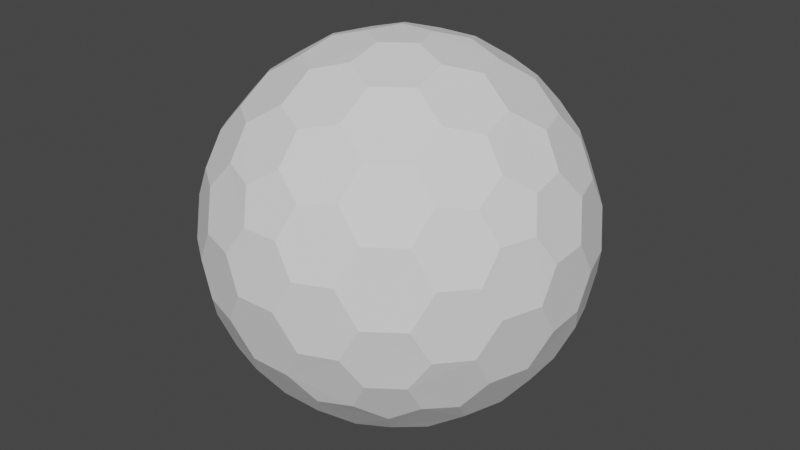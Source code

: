 # Source: Planet.blend  (saved by Blender 2.92.15; exported with 4.5.12 LTS)
import bpy
from mathutils import Matrix  # noqa: F401  (used for matrix-valued properties, if any)

bpy.ops.wm.read_factory_settings(use_empty=True)
scene = bpy.context.scene
scene.name = 'Scene'

# ---- collections
col_collection = bpy.data.collections.new('Collection'); scene.collection.children.link(col_collection)

# ---- world
world_world = bpy.data.worlds.new('World'); scene.world = world_world
world_world.use_nodes = True; world_world.node_tree.nodes.clear()
_N = world_world.node_tree.nodes; _L = world_world.node_tree.links
n0 = _N.new('ShaderNodeOutputWorld'); n0.name = 'World Output'; n0.location = (300, 300)
n1 = _N.new('ShaderNodeBackground'); n1.name = 'Background'; n1.location = (10, 300)
n1.inputs[0].default_value = (0.05088, 0.05088, 0.05088, 1.0)
_L.new(n1.outputs[0], n0.inputs[0])
n0.is_active_output = True
world_world.color = (0.05088, 0.05088, 0.05088)
world_world.use_sun_shadow = False
world_world.sun_shadow_jitter_overblur = 0.0

# ---- meshes
me_gd_mesh = bpy.data.meshes.new('GD_mesh')
me_gd_mesh.from_pydata([(-2.976e-17, -0.162, 0.9868), (0.1541, -0.05007, 0.9868), (0.09524, 0.1311, 0.9868), (-0.09524, 0.1311, 0.9868), (-0.1541, -0.05007, 0.9868)], [], [(1, 0, 4, 3, 2)])
me_gd_mesh.use_remesh_fix_poles = True
me_gd_mesh.use_remesh_preserve_attributes = False
me_gd_mesh.use_mirror_vertex_groups = False
me_gd_mesh.update()
me_gd_mesh_001 = bpy.data.meshes.new('GD_mesh.001')
me_gd_mesh_001.from_pydata([(-6.306e-17, -0.3433, 0.9392), (0.1742, -0.423, 0.8892), (-0.1742, -0.423, 0.8892), (-0.1742, -0.6062, 0.776), (-1.261e-16, -0.6866, 0.7271), (0.1742, -0.6062, 0.776)], [], [(0, 1, 5, 4, 3, 2)])
me_gd_mesh_001.use_remesh_fix_poles = True
me_gd_mesh_001.use_remesh_preserve_attributes = False
me_gd_mesh_001.use_mirror_vertex_groups = False
me_gd_mesh_001.update()
me_gd_mesh_002 = bpy.data.meshes.new('GD_mesh.002')
me_gd_mesh_002.from_pydata([(-1.488e-16, -0.8101, 0.5862), (0.1541, -0.8602, 0.4861), (-0.1541, -0.8602, 0.4861), (-0.09524, -0.9412, 0.3241), (0.09524, -0.9412, 0.3241)], [], [(0, 1, 4, 3, 2)])
me_gd_mesh_002.use_remesh_fix_poles = True
me_gd_mesh_002.use_remesh_preserve_attributes = False
me_gd_mesh_002.use_mirror_vertex_groups = False
me_gd_mesh_002.update()
me_gd_mesh_003 = bpy.data.meshes.new('GD_mesh.003')
me_gd_mesh_003.from_pydata([(0.3265, -0.1061, 0.9392), (0.3484, -0.2964, 0.8892), (0.4561, 0.03499, 0.8892), (0.6304, -0.02162, 0.776), (0.653, -0.2122, 0.7271), (0.5227, -0.353, 0.776)], [], [(1, 0, 2, 3, 4, 5)])
me_gd_mesh_003.use_remesh_fix_poles = True
me_gd_mesh_003.use_remesh_preserve_attributes = False
me_gd_mesh_003.use_mirror_vertex_groups = False
me_gd_mesh_003.update()
me_gd_mesh_004 = bpy.data.meshes.new('GD_mesh.004')
me_gd_mesh_004.from_pydata([(0.7705, -0.2503, 0.5862), (0.8657, -0.1193, 0.4861), (0.7705, -0.4124, 0.4861), (0.8657, -0.3814, 0.3241), (0.9246, -0.2003, 0.3241)], [], [(2, 0, 1, 4, 3)])
me_gd_mesh_004.use_remesh_fix_poles = True
me_gd_mesh_004.use_remesh_preserve_attributes = False
me_gd_mesh_004.use_mirror_vertex_groups = False
me_gd_mesh_004.update()
me_gd_mesh_005 = bpy.data.meshes.new('GD_mesh.005')
me_gd_mesh_005.from_pydata([(0.2018, 0.2777, 0.9392), (0.3896, 0.2398, 0.8892), (0.1077, 0.4446, 0.8892), (0.2154, 0.5928, 0.776), (0.4035, 0.5554, 0.7271), (0.4973, 0.388, 0.776)], [], [(1, 0, 2, 3, 4, 5)])
me_gd_mesh_005.use_remesh_fix_poles = True
me_gd_mesh_005.use_remesh_preserve_attributes = False
me_gd_mesh_005.use_mirror_vertex_groups = False
me_gd_mesh_005.update()
me_gd_mesh_006 = bpy.data.meshes.new('GD_mesh.006')
me_gd_mesh_006.from_pydata([(0.4762, 0.6554, 0.5862), (0.381, 0.7865, 0.4861), (0.6303, 0.6054, 0.4861), (0.6303, 0.7055, 0.3241), (0.4762, 0.8175, 0.3241)], [], [(2, 0, 1, 4, 3)])
me_gd_mesh_006.use_remesh_fix_poles = True
me_gd_mesh_006.use_remesh_preserve_attributes = False
me_gd_mesh_006.use_mirror_vertex_groups = False
me_gd_mesh_006.update()
me_gd_mesh_007 = bpy.data.meshes.new('GD_mesh.007')
me_gd_mesh_007.from_pydata([(-0.2018, 0.2777, 0.9392), (-0.1077, 0.4446, 0.8892), (-0.3896, 0.2398, 0.8892), (-0.4973, 0.388, 0.776), (-0.4035, 0.5554, 0.7271), (-0.2154, 0.5928, 0.776)], [], [(1, 0, 2, 3, 4, 5)])
me_gd_mesh_007.use_remesh_fix_poles = True
me_gd_mesh_007.use_remesh_preserve_attributes = False
me_gd_mesh_007.use_mirror_vertex_groups = False
me_gd_mesh_007.update()
me_gd_mesh_008 = bpy.data.meshes.new('GD_mesh.008')
me_gd_mesh_008.from_pydata([(-0.4762, 0.6554, 0.5862), (-0.6303, 0.6054, 0.4861), (-0.381, 0.7865, 0.4861), (-0.4762, 0.8175, 0.3241), (-0.6303, 0.7055, 0.3241)], [], [(2, 0, 1, 4, 3)])
me_gd_mesh_008.use_remesh_fix_poles = True
me_gd_mesh_008.use_remesh_preserve_attributes = False
me_gd_mesh_008.use_mirror_vertex_groups = False
me_gd_mesh_008.update()
me_gd_mesh_009 = bpy.data.meshes.new('GD_mesh.009')
me_gd_mesh_009.from_pydata([(-0.3265, -0.1061, 0.9392), (-0.4561, 0.03499, 0.8892), (-0.3484, -0.2964, 0.8892), (-0.5227, -0.353, 0.776), (-0.653, -0.2122, 0.7271), (-0.6304, -0.02162, 0.776)], [], [(1, 0, 2, 3, 4, 5)])
me_gd_mesh_009.use_remesh_fix_poles = True
me_gd_mesh_009.use_remesh_preserve_attributes = False
me_gd_mesh_009.use_mirror_vertex_groups = False
me_gd_mesh_009.update()
me_gd_mesh_010 = bpy.data.meshes.new('GD_mesh.010')
me_gd_mesh_010.from_pydata([(-0.7705, -0.2503, 0.5862), (-0.7705, -0.4124, 0.4861), (-0.8657, -0.1193, 0.4861), (-0.9246, -0.2003, 0.3241), (-0.8657, -0.3814, 0.3241)], [], [(2, 0, 1, 4, 3)])
me_gd_mesh_010.use_remesh_fix_poles = True
me_gd_mesh_010.use_remesh_preserve_attributes = False
me_gd_mesh_010.use_mirror_vertex_groups = False
me_gd_mesh_010.update()
me_gd_mesh_011 = bpy.data.meshes.new('GD_mesh.011')
me_gd_mesh_011.from_pydata([(0.3265, -0.7926, 0.5149), (0.4561, -0.811, 0.3664), (0.3484, -0.6628, 0.6628), (0.5227, -0.5362, 0.6628), (0.653, -0.5554, 0.5149), (0.6304, -0.6844, 0.3664)], [], [(0, 2, 3, 4, 5, 1)])
me_gd_mesh_011.use_remesh_fix_poles = True
me_gd_mesh_011.use_remesh_preserve_attributes = False
me_gd_mesh_011.use_mirror_vertex_groups = False
me_gd_mesh_011.update()
me_gd_mesh_012 = bpy.data.meshes.new('GD_mesh.012')
me_gd_mesh_012.from_pydata([(0.8547, 0.06556, 0.5149), (0.738, 0.1266, 0.6628), (0.9123, 0.1832, 0.3664), (0.8457, 0.388, 0.3664), (0.73, 0.4494, 0.5149), (0.6715, 0.3314, 0.6628)], [], [(0, 1, 5, 4, 3, 2)])
me_gd_mesh_012.use_remesh_fix_poles = True
me_gd_mesh_012.use_remesh_preserve_attributes = False
me_gd_mesh_012.use_mirror_vertex_groups = False
me_gd_mesh_012.update()
me_gd_mesh_013 = bpy.data.meshes.new('GD_mesh.013')
me_gd_mesh_013.from_pydata([(0.2018, 0.8332, 0.5149), (0.1077, 0.741, 0.6628), (0.1077, 0.9242, 0.3664), (-0.1077, 0.9242, 0.3664), (-0.2018, 0.8332, 0.5149), (-0.1077, 0.741, 0.6628)], [], [(0, 1, 5, 4, 3, 2)])
me_gd_mesh_013.use_remesh_fix_poles = True
me_gd_mesh_013.use_remesh_preserve_attributes = False
me_gd_mesh_013.use_mirror_vertex_groups = False
me_gd_mesh_013.update()
me_gd_mesh_014 = bpy.data.meshes.new('GD_mesh.014')
me_gd_mesh_014.from_pydata([(-0.73, 0.4494, 0.5149), (-0.6715, 0.3314, 0.6628), (-0.8457, 0.388, 0.3664), (-0.9123, 0.1832, 0.3664), (-0.8547, 0.06556, 0.5149), (-0.738, 0.1266, 0.6628)], [], [(0, 1, 5, 4, 3, 2)])
me_gd_mesh_014.use_remesh_fix_poles = True
me_gd_mesh_014.use_remesh_preserve_attributes = False
me_gd_mesh_014.use_mirror_vertex_groups = False
me_gd_mesh_014.update()
me_gd_mesh_015 = bpy.data.meshes.new('GD_mesh.015')
me_gd_mesh_015.from_pydata([(-0.653, -0.5554, 0.5149), (-0.6304, -0.6844, 0.3664), (-0.5227, -0.5362, 0.6628), (-0.3484, -0.6628, 0.6628), (-0.3265, -0.7926, 0.5149), (-0.4561, -0.811, 0.3664)], [], [(0, 2, 3, 4, 5, 1)])
me_gd_mesh_015.use_remesh_fix_poles = True
me_gd_mesh_015.use_remesh_preserve_attributes = False
me_gd_mesh_015.use_mirror_vertex_groups = False
me_gd_mesh_015.update()
me_gd_mesh_016 = bpy.data.meshes.new('GD_mesh.016')
me_gd_mesh_016.from_pydata([(0.2018, -0.9643, 0.1716), (0.3896, -0.9026, 0.1832), (0.1077, -0.9942, 6.231e-08), (0.2154, -0.9592, -0.1832), (0.4035, -0.8987, -0.1716), (0.4973, -0.8676, 6.231e-08)], [], [(0, 1, 5, 4, 3, 2)])
me_gd_mesh_016.use_remesh_fix_poles = True
me_gd_mesh_016.use_remesh_preserve_attributes = False
me_gd_mesh_016.use_mirror_vertex_groups = False
me_gd_mesh_016.update()
me_gd_mesh_017 = bpy.data.meshes.new('GD_mesh.017')
me_gd_mesh_017.from_pydata([(0.4762, -0.8175, -0.3241), (0.6303, -0.7055, -0.3241), (0.381, -0.7865, -0.4861), (0.4762, -0.6554, -0.5862), (0.6303, -0.6054, -0.4861)], [], [(0, 1, 4, 3, 2)])
me_gd_mesh_017.use_remesh_fix_poles = True
me_gd_mesh_017.use_remesh_preserve_attributes = False
me_gd_mesh_017.use_mirror_vertex_groups = False
me_gd_mesh_017.update()
me_gd_mesh_018 = bpy.data.meshes.new('GD_mesh.018')
me_gd_mesh_018.from_pydata([(0.8547, -0.4899, 0.1716), (0.738, -0.6494, 0.1832), (0.9123, -0.4096, 4.154e-08), (0.8457, -0.5012, -0.1832), (0.73, -0.6615, -0.1716), (0.6715, -0.741, 6.231e-08)], [], [(1, 0, 2, 3, 4, 5)])
me_gd_mesh_018.use_remesh_fix_poles = True
me_gd_mesh_018.use_remesh_preserve_attributes = False
me_gd_mesh_018.use_mirror_vertex_groups = False
me_gd_mesh_018.update()
me_gd_mesh_019 = bpy.data.meshes.new('GD_mesh.019')
me_gd_mesh_019.from_pydata([(0.9794, -0.1061, 0.1716), (0.9788, -0.2048, 2.077e-08), (0.9788, 0.0916, 0.1832), (0.9788, 0.2048, 6.123e-17), (0.9794, 0.1061, -0.1716), (0.9788, -0.0916, -0.1832)], [], [(1, 0, 2, 3, 4, 5)])
me_gd_mesh_019.use_remesh_fix_poles = True
me_gd_mesh_019.use_remesh_preserve_attributes = False
me_gd_mesh_019.use_mirror_vertex_groups = False
me_gd_mesh_019.update()
me_gd_mesh_020 = bpy.data.meshes.new('GD_mesh.020')
me_gd_mesh_020.from_pydata([(0.9246, 0.2003, -0.3241), (0.8657, 0.3814, -0.3241), (0.8657, 0.1193, -0.4861), (0.7705, 0.2503, -0.5862), (0.7705, 0.4124, -0.4861)], [], [(2, 0, 1, 4, 3)])
me_gd_mesh_020.use_remesh_fix_poles = True
me_gd_mesh_020.use_remesh_preserve_attributes = False
me_gd_mesh_020.use_mirror_vertex_groups = False
me_gd_mesh_020.update()
me_gd_mesh_021 = bpy.data.meshes.new('GD_mesh.021')
me_gd_mesh_021.from_pydata([(0.73, 0.6615, 0.1716), (0.8457, 0.5012, 0.1832), (0.6715, 0.741, 6.123e-17), (0.738, 0.6494, -0.1832), (0.8547, 0.4899, -0.1716), (0.9123, 0.4096, 6.123e-17)], [], [(1, 0, 2, 3, 4, 5)])
me_gd_mesh_021.use_remesh_fix_poles = True
me_gd_mesh_021.use_remesh_preserve_attributes = False
me_gd_mesh_021.use_mirror_vertex_groups = False
me_gd_mesh_021.update()
me_gd_mesh_022 = bpy.data.meshes.new('GD_mesh.022')
me_gd_mesh_022.from_pydata([(0.4035, 0.8987, 0.1716), (0.4973, 0.8676, 6.123e-17), (0.2154, 0.9592, 0.1832), (0.1077, 0.9942, 6.123e-17), (0.2018, 0.9643, -0.1716), (0.3896, 0.9026, -0.1832)], [], [(1, 0, 2, 3, 4, 5)])
me_gd_mesh_022.use_remesh_fix_poles = True
me_gd_mesh_022.use_remesh_preserve_attributes = False
me_gd_mesh_022.use_mirror_vertex_groups = False
me_gd_mesh_022.update()
me_gd_mesh_023 = bpy.data.meshes.new('GD_mesh.023')
me_gd_mesh_023.from_pydata([(0.09524, 0.9412, -0.3241), (-0.09524, 0.9412, -0.3241), (0.1541, 0.8602, -0.4861), (4.961e-17, 0.8101, -0.5862), (-0.1541, 0.8602, -0.4861)], [], [(2, 0, 1, 4, 3)])
me_gd_mesh_023.use_remesh_fix_poles = True
me_gd_mesh_023.use_remesh_preserve_attributes = False
me_gd_mesh_023.use_mirror_vertex_groups = False
me_gd_mesh_023.update()
me_gd_mesh_024 = bpy.data.meshes.new('GD_mesh.024')
me_gd_mesh_024.from_pydata([(-0.4035, 0.8987, 0.1716), (-0.2154, 0.9592, 0.1832), (-0.4973, 0.8676, 6.123e-17), (-0.3896, 0.9026, -0.1832), (-0.2018, 0.9643, -0.1716), (-0.1077, 0.9942, 6.123e-17)], [], [(1, 0, 2, 3, 4, 5)])
me_gd_mesh_024.use_remesh_fix_poles = True
me_gd_mesh_024.use_remesh_preserve_attributes = False
me_gd_mesh_024.use_mirror_vertex_groups = False
me_gd_mesh_024.update()
me_gd_mesh_025 = bpy.data.meshes.new('GD_mesh.025')
me_gd_mesh_025.from_pydata([(-0.73, 0.6615, 0.1716), (-0.6715, 0.741, 6.123e-17), (-0.8457, 0.5012, 0.1832), (-0.9123, 0.4096, 6.123e-17), (-0.8547, 0.4899, -0.1716), (-0.738, 0.6494, -0.1832)], [], [(1, 0, 2, 3, 4, 5)])
me_gd_mesh_025.use_remesh_fix_poles = True
me_gd_mesh_025.use_remesh_preserve_attributes = False
me_gd_mesh_025.use_mirror_vertex_groups = False
me_gd_mesh_025.update()
me_gd_mesh_026 = bpy.data.meshes.new('GD_mesh.026')
me_gd_mesh_026.from_pydata([(-0.8657, 0.3814, -0.3241), (-0.9246, 0.2003, -0.3241), (-0.7705, 0.4124, -0.4861), (-0.7705, 0.2503, -0.5862), (-0.8657, 0.1193, -0.4861)], [], [(2, 0, 1, 4, 3)])
me_gd_mesh_026.use_remesh_fix_poles = True
me_gd_mesh_026.use_remesh_preserve_attributes = False
me_gd_mesh_026.use_mirror_vertex_groups = False
me_gd_mesh_026.update()
me_gd_mesh_027 = bpy.data.meshes.new('GD_mesh.027')
me_gd_mesh_027.from_pydata([(-0.9794, -0.1061, 0.1716), (-0.9788, 0.0916, 0.1832), (-0.9788, -0.2048, 2.077e-08), (-0.9788, -0.0916, -0.1832), (-0.9794, 0.1061, -0.1716), (-0.9788, 0.2048, 6.123e-17)], [], [(1, 0, 2, 3, 4, 5)])
me_gd_mesh_027.use_remesh_fix_poles = True
me_gd_mesh_027.use_remesh_preserve_attributes = False
me_gd_mesh_027.use_mirror_vertex_groups = False
me_gd_mesh_027.update()
me_gd_mesh_028 = bpy.data.meshes.new('GD_mesh.028')
me_gd_mesh_028.from_pydata([(-0.8547, -0.4899, 0.1716), (-0.9123, -0.4096, 4.154e-08), (-0.738, -0.6494, 0.1832), (-0.6715, -0.741, 6.231e-08), (-0.73, -0.6615, -0.1716), (-0.8457, -0.5012, -0.1832)], [], [(1, 0, 2, 3, 4, 5)])
me_gd_mesh_028.use_remesh_fix_poles = True
me_gd_mesh_028.use_remesh_preserve_attributes = False
me_gd_mesh_028.use_mirror_vertex_groups = False
me_gd_mesh_028.update()
me_gd_mesh_029 = bpy.data.meshes.new('GD_mesh.029')
me_gd_mesh_029.from_pydata([(-0.6303, -0.7055, -0.3241), (-0.4762, -0.8175, -0.3241), (-0.6303, -0.6054, -0.4861), (-0.4762, -0.6554, -0.5862), (-0.381, -0.7865, -0.4861)], [], [(2, 0, 1, 4, 3)])
me_gd_mesh_029.use_remesh_fix_poles = True
me_gd_mesh_029.use_remesh_preserve_attributes = False
me_gd_mesh_029.use_mirror_vertex_groups = False
me_gd_mesh_029.update()
me_gd_mesh_030 = bpy.data.meshes.new('GD_mesh.030')
me_gd_mesh_030.from_pydata([(-0.2018, -0.9643, 0.1716), (-0.3896, -0.9026, 0.1832), (-0.1077, -0.9942, 6.231e-08), (-0.2154, -0.9592, -0.1832), (-0.4035, -0.8987, -0.1716), (-0.4973, -0.8676, 6.231e-08)], [], [(1, 0, 2, 3, 4, 5)])
me_gd_mesh_030.use_remesh_fix_poles = True
me_gd_mesh_030.use_remesh_preserve_attributes = False
me_gd_mesh_030.use_mirror_vertex_groups = False
me_gd_mesh_030.update()
me_gd_mesh_031 = bpy.data.meshes.new('GD_mesh.031')
me_gd_mesh_031.from_pydata([(0.73, -0.4494, -0.5149), (0.8457, -0.388, -0.3664), (0.6715, -0.3314, -0.6628), (0.738, -0.1266, -0.6628), (0.8547, -0.06556, -0.5149), (0.9123, -0.1832, -0.3664)], [], [(0, 1, 5, 4, 3, 2)])
me_gd_mesh_031.use_remesh_fix_poles = True
me_gd_mesh_031.use_remesh_preserve_attributes = False
me_gd_mesh_031.use_mirror_vertex_groups = False
me_gd_mesh_031.update()
me_gd_mesh_032 = bpy.data.meshes.new('GD_mesh.032')
me_gd_mesh_032.from_pydata([(0.653, 0.5554, -0.5149), (0.6304, 0.6844, -0.3664), (0.5227, 0.5362, -0.6628), (0.3484, 0.6628, -0.6628), (0.3265, 0.7926, -0.5149), (0.4561, 0.811, -0.3664)], [], [(0, 1, 5, 4, 3, 2)])
me_gd_mesh_032.use_remesh_fix_poles = True
me_gd_mesh_032.use_remesh_preserve_attributes = False
me_gd_mesh_032.use_mirror_vertex_groups = False
me_gd_mesh_032.update()
me_gd_mesh_033 = bpy.data.meshes.new('GD_mesh.033')
me_gd_mesh_033.from_pydata([(-0.3265, 0.7926, -0.5149), (-0.4561, 0.811, -0.3664), (-0.3484, 0.6628, -0.6628), (-0.5227, 0.5362, -0.6628), (-0.653, 0.5554, -0.5149), (-0.6304, 0.6844, -0.3664)], [], [(0, 1, 5, 4, 3, 2)])
me_gd_mesh_033.use_remesh_fix_poles = True
me_gd_mesh_033.use_remesh_preserve_attributes = False
me_gd_mesh_033.use_mirror_vertex_groups = False
me_gd_mesh_033.update()
me_gd_mesh_034 = bpy.data.meshes.new('GD_mesh.034')
me_gd_mesh_034.from_pydata([(-0.8547, -0.06556, -0.5149), (-0.9123, -0.1832, -0.3664), (-0.738, -0.1266, -0.6628), (-0.6715, -0.3314, -0.6628), (-0.73, -0.4494, -0.5149), (-0.8457, -0.388, -0.3664)], [], [(0, 1, 5, 4, 3, 2)])
me_gd_mesh_034.use_remesh_fix_poles = True
me_gd_mesh_034.use_remesh_preserve_attributes = False
me_gd_mesh_034.use_mirror_vertex_groups = False
me_gd_mesh_034.update()
me_gd_mesh_035 = bpy.data.meshes.new('GD_mesh.035')
me_gd_mesh_035.from_pydata([(-0.2018, -0.8332, -0.5149), (-0.1077, -0.9242, -0.3664), (-0.1077, -0.741, -0.6628), (0.1077, -0.741, -0.6628), (0.2018, -0.8332, -0.5149), (0.1077, -0.9242, -0.3664)], [], [(0, 1, 5, 4, 3, 2)])
me_gd_mesh_035.use_remesh_fix_poles = True
me_gd_mesh_035.use_remesh_preserve_attributes = False
me_gd_mesh_035.use_mirror_vertex_groups = False
me_gd_mesh_035.update()
me_gd_mesh_036 = bpy.data.meshes.new('GD_mesh.036')
me_gd_mesh_036.from_pydata([(0.4035, -0.5554, -0.7271), (0.4973, -0.388, -0.776), (0.2154, -0.5928, -0.776), (0.1077, -0.4446, -0.8892), (0.2018, -0.2777, -0.9392), (0.3896, -0.2398, -0.8892)], [], [(0, 1, 5, 4, 3, 2)])
me_gd_mesh_036.use_remesh_fix_poles = True
me_gd_mesh_036.use_remesh_preserve_attributes = False
me_gd_mesh_036.use_mirror_vertex_groups = False
me_gd_mesh_036.update()
me_gd_mesh_037 = bpy.data.meshes.new('GD_mesh.037')
me_gd_mesh_037.from_pydata([(0.09524, -0.1311, -0.9868), (-0.09524, -0.1311, -0.9868), (0.1541, 0.05007, -0.9868), (9.921e-18, 0.162, -0.9868), (-0.1541, 0.05007, -0.9868)], [], [(0, 2, 3, 4, 1)])
me_gd_mesh_037.use_remesh_fix_poles = True
me_gd_mesh_037.use_remesh_preserve_attributes = False
me_gd_mesh_037.use_mirror_vertex_groups = False
me_gd_mesh_037.update()
me_gd_mesh_038 = bpy.data.meshes.new('GD_mesh.038')
me_gd_mesh_038.from_pydata([(0.653, 0.2122, -0.7271), (0.6304, 0.02162, -0.776), (0.5227, 0.353, -0.776), (0.3484, 0.2964, -0.8892), (0.3265, 0.1061, -0.9392), (0.4561, -0.03499, -0.8892)], [], [(1, 0, 2, 3, 4, 5)])
me_gd_mesh_038.use_remesh_fix_poles = True
me_gd_mesh_038.use_remesh_preserve_attributes = False
me_gd_mesh_038.use_mirror_vertex_groups = False
me_gd_mesh_038.update()
me_gd_mesh_039 = bpy.data.meshes.new('GD_mesh.039')
me_gd_mesh_039.from_pydata([(4.204e-17, 0.6866, -0.7271), (0.1742, 0.6062, -0.776), (-0.1742, 0.6062, -0.776), (-0.1742, 0.423, -0.8892), (2.102e-17, 0.3433, -0.9392), (0.1742, 0.423, -0.8892)], [], [(1, 0, 2, 3, 4, 5)])
me_gd_mesh_039.use_remesh_fix_poles = True
me_gd_mesh_039.use_remesh_preserve_attributes = False
me_gd_mesh_039.use_mirror_vertex_groups = False
me_gd_mesh_039.update()
me_gd_mesh_040 = bpy.data.meshes.new('GD_mesh.040')
me_gd_mesh_040.from_pydata([(-0.653, 0.2122, -0.7271), (-0.5227, 0.353, -0.776), (-0.6304, 0.02162, -0.776), (-0.4561, -0.03499, -0.8892), (-0.3265, 0.1061, -0.9392), (-0.3484, 0.2964, -0.8892)], [], [(1, 0, 2, 3, 4, 5)])
me_gd_mesh_040.use_remesh_fix_poles = True
me_gd_mesh_040.use_remesh_preserve_attributes = False
me_gd_mesh_040.use_mirror_vertex_groups = False
me_gd_mesh_040.update()
me_gd_mesh_041 = bpy.data.meshes.new('GD_mesh.041')
me_gd_mesh_041.from_pydata([(-0.4035, -0.5554, -0.7271), (-0.4973, -0.388, -0.776), (-0.2154, -0.5928, -0.776), (-0.1077, -0.4446, -0.8892), (-0.2018, -0.2777, -0.9392), (-0.3896, -0.2398, -0.8892)], [], [(1, 0, 2, 3, 4, 5)])
me_gd_mesh_041.use_remesh_fix_poles = True
me_gd_mesh_041.use_remesh_preserve_attributes = False
me_gd_mesh_041.use_mirror_vertex_groups = False
me_gd_mesh_041.update()
me_gd_mesh_042 = bpy.data.meshes.new('GD_mesh.042')
me_gd_mesh_042.from_pydata([(-2.976e-17, -0.162, 0.9868), (-6.306e-17, -0.3433, 0.9392), (0.1541, -0.05007, 0.9868), (0.3265, -0.1061, 0.9392), (0.3484, -0.2964, 0.8892), (0.1742, -0.423, 0.8892)], [], [(0, 2, 3, 4, 5, 1)])
me_gd_mesh_042.use_remesh_fix_poles = True
me_gd_mesh_042.use_remesh_preserve_attributes = False
me_gd_mesh_042.use_mirror_vertex_groups = False
me_gd_mesh_042.update()
me_gd_mesh_043 = bpy.data.meshes.new('GD_mesh.043')
me_gd_mesh_043.from_pydata([(-2.976e-17, -0.162, 0.9868), (-0.1541, -0.05007, 0.9868), (-6.306e-17, -0.3433, 0.9392), (-0.1742, -0.423, 0.8892), (-0.3484, -0.2964, 0.8892), (-0.3265, -0.1061, 0.9392)], [], [(1, 0, 2, 3, 4, 5)])
me_gd_mesh_043.use_remesh_fix_poles = True
me_gd_mesh_043.use_remesh_preserve_attributes = False
me_gd_mesh_043.use_mirror_vertex_groups = False
me_gd_mesh_043.update()
me_gd_mesh_044 = bpy.data.meshes.new('GD_mesh.044')
me_gd_mesh_044.from_pydata([(0.1541, -0.05007, 0.9868), (0.09524, 0.1311, 0.9868), (0.3265, -0.1061, 0.9392), (0.4561, 0.03499, 0.8892), (0.3896, 0.2398, 0.8892), (0.2018, 0.2777, 0.9392)], [], [(0, 1, 5, 4, 3, 2)])
me_gd_mesh_044.use_remesh_fix_poles = True
me_gd_mesh_044.use_remesh_preserve_attributes = False
me_gd_mesh_044.use_mirror_vertex_groups = False
me_gd_mesh_044.update()
me_gd_mesh_045 = bpy.data.meshes.new('GD_mesh.045')
me_gd_mesh_045.from_pydata([(0.09524, 0.1311, 0.9868), (-0.09524, 0.1311, 0.9868), (0.2018, 0.2777, 0.9392), (0.1077, 0.4446, 0.8892), (-0.1077, 0.4446, 0.8892), (-0.2018, 0.2777, 0.9392)], [], [(0, 1, 5, 4, 3, 2)])
me_gd_mesh_045.use_remesh_fix_poles = True
me_gd_mesh_045.use_remesh_preserve_attributes = False
me_gd_mesh_045.use_mirror_vertex_groups = False
me_gd_mesh_045.update()
me_gd_mesh_046 = bpy.data.meshes.new('GD_mesh.046')
me_gd_mesh_046.from_pydata([(-0.09524, 0.1311, 0.9868), (-0.1541, -0.05007, 0.9868), (-0.2018, 0.2777, 0.9392), (-0.3896, 0.2398, 0.8892), (-0.4561, 0.03499, 0.8892), (-0.3265, -0.1061, 0.9392)], [], [(0, 1, 5, 4, 3, 2)])
me_gd_mesh_046.use_remesh_fix_poles = True
me_gd_mesh_046.use_remesh_preserve_attributes = False
me_gd_mesh_046.use_mirror_vertex_groups = False
me_gd_mesh_046.update()
me_gd_mesh_047 = bpy.data.meshes.new('GD_mesh.047')
me_gd_mesh_047.from_pydata([(0.1541, -0.8602, 0.4861), (0.3265, -0.7926, 0.5149), (-1.488e-16, -0.8101, 0.5862), (-1.261e-16, -0.6866, 0.7271), (0.1742, -0.6062, 0.776), (0.3484, -0.6628, 0.6628)], [], [(3, 4, 5, 1, 0, 2)])
me_gd_mesh_047.use_remesh_fix_poles = True
me_gd_mesh_047.use_remesh_preserve_attributes = False
me_gd_mesh_047.use_mirror_vertex_groups = False
me_gd_mesh_047.update()
me_gd_mesh_048 = bpy.data.meshes.new('GD_mesh.048')
me_gd_mesh_048.from_pydata([(0.1541, -0.8602, 0.4861), (0.09524, -0.9412, 0.3241), (0.3265, -0.7926, 0.5149), (0.4561, -0.811, 0.3664), (0.3896, -0.9026, 0.1832), (0.2018, -0.9643, 0.1716)], [], [(1, 0, 2, 3, 4, 5)])
me_gd_mesh_048.use_remesh_fix_poles = True
me_gd_mesh_048.use_remesh_preserve_attributes = False
me_gd_mesh_048.use_mirror_vertex_groups = False
me_gd_mesh_048.update()
me_gd_mesh_049 = bpy.data.meshes.new('GD_mesh.049')
me_gd_mesh_049.from_pydata([(0.8657, -0.1193, 0.4861), (0.8547, 0.06556, 0.5149), (0.7705, -0.2503, 0.5862), (0.653, -0.2122, 0.7271), (0.6304, -0.02162, 0.776), (0.738, 0.1266, 0.6628)], [], [(3, 4, 5, 1, 0, 2)])
me_gd_mesh_049.use_remesh_fix_poles = True
me_gd_mesh_049.use_remesh_preserve_attributes = False
me_gd_mesh_049.use_mirror_vertex_groups = False
me_gd_mesh_049.update()
me_gd_mesh_050 = bpy.data.meshes.new('GD_mesh.050')
me_gd_mesh_050.from_pydata([(0.8657, -0.1193, 0.4861), (0.9246, -0.2003, 0.3241), (0.8547, 0.06556, 0.5149), (0.9123, 0.1832, 0.3664), (0.9788, 0.0916, 0.1832), (0.9794, -0.1061, 0.1716)], [], [(1, 0, 2, 3, 4, 5)])
me_gd_mesh_050.use_remesh_fix_poles = True
me_gd_mesh_050.use_remesh_preserve_attributes = False
me_gd_mesh_050.use_mirror_vertex_groups = False
me_gd_mesh_050.update()
me_gd_mesh_051 = bpy.data.meshes.new('GD_mesh.051')
me_gd_mesh_051.from_pydata([(0.381, 0.7865, 0.4861), (0.2018, 0.8332, 0.5149), (0.4762, 0.6554, 0.5862), (0.4035, 0.5554, 0.7271), (0.2154, 0.5928, 0.776), (0.1077, 0.741, 0.6628)], [], [(3, 4, 5, 1, 0, 2)])
me_gd_mesh_051.use_remesh_fix_poles = True
me_gd_mesh_051.use_remesh_preserve_attributes = False
me_gd_mesh_051.use_mirror_vertex_groups = False
me_gd_mesh_051.update()
me_gd_mesh_052 = bpy.data.meshes.new('GD_mesh.052')
me_gd_mesh_052.from_pydata([(0.381, 0.7865, 0.4861), (0.4762, 0.8175, 0.3241), (0.2018, 0.8332, 0.5149), (0.1077, 0.9242, 0.3664), (0.2154, 0.9592, 0.1832), (0.4035, 0.8987, 0.1716)], [], [(1, 0, 2, 3, 4, 5)])
me_gd_mesh_052.use_remesh_fix_poles = True
me_gd_mesh_052.use_remesh_preserve_attributes = False
me_gd_mesh_052.use_mirror_vertex_groups = False
me_gd_mesh_052.update()
me_gd_mesh_053 = bpy.data.meshes.new('GD_mesh.053')
me_gd_mesh_053.from_pydata([(-0.6304, -0.6844, 0.3664), (-0.4561, -0.811, 0.3664), (-0.738, -0.6494, 0.1832), (-0.6715, -0.741, 6.231e-08), (-0.4973, -0.8676, 6.231e-08), (-0.3896, -0.9026, 0.1832)], [], [(5, 4, 3, 2, 0, 1)])
me_gd_mesh_053.use_remesh_fix_poles = True
me_gd_mesh_053.use_remesh_preserve_attributes = False
me_gd_mesh_053.use_mirror_vertex_groups = False
me_gd_mesh_053.update()
me_gd_mesh_054 = bpy.data.meshes.new('GD_mesh.054')
me_gd_mesh_054.from_pydata([(-0.6304, -0.6844, 0.3664), (-0.653, -0.5554, 0.5149), (-0.738, -0.6494, 0.1832), (-0.8547, -0.4899, 0.1716), (-0.8657, -0.3814, 0.3241), (-0.7705, -0.4124, 0.4861)], [], [(4, 5, 1, 0, 2, 3)])
me_gd_mesh_054.use_remesh_fix_poles = True
me_gd_mesh_054.use_remesh_preserve_attributes = False
me_gd_mesh_054.use_mirror_vertex_groups = False
me_gd_mesh_054.update()
me_gd_mesh_055 = bpy.data.meshes.new('GD_mesh.055')
me_gd_mesh_055.from_pydata([(-0.4561, -0.811, 0.3664), (-0.3896, -0.9026, 0.1832), (-0.3265, -0.7926, 0.5149), (-0.1541, -0.8602, 0.4861), (-0.09524, -0.9412, 0.3241), (-0.2018, -0.9643, 0.1716)], [], [(0, 2, 3, 4, 5, 1)])
me_gd_mesh_055.use_remesh_fix_poles = True
me_gd_mesh_055.use_remesh_preserve_attributes = False
me_gd_mesh_055.use_mirror_vertex_groups = False
me_gd_mesh_055.update()
me_gd_mesh_056 = bpy.data.meshes.new('GD_mesh.056')
me_gd_mesh_056.from_pydata([(-0.6303, 0.6054, 0.4861), (-0.73, 0.4494, 0.5149), (-0.4762, 0.6554, 0.5862), (-0.4035, 0.5554, 0.7271), (-0.4973, 0.388, 0.776), (-0.6715, 0.3314, 0.6628)], [], [(3, 4, 5, 1, 0, 2)])
me_gd_mesh_056.use_remesh_fix_poles = True
me_gd_mesh_056.use_remesh_preserve_attributes = False
me_gd_mesh_056.use_mirror_vertex_groups = False
me_gd_mesh_056.update()
me_gd_mesh_057 = bpy.data.meshes.new('GD_mesh.057')
me_gd_mesh_057.from_pydata([(-0.6303, 0.6054, 0.4861), (-0.6303, 0.7055, 0.3241), (-0.73, 0.4494, 0.5149), (-0.8457, 0.388, 0.3664), (-0.8457, 0.5012, 0.1832), (-0.73, 0.6615, 0.1716)], [], [(1, 0, 2, 3, 4, 5)])
me_gd_mesh_057.use_remesh_fix_poles = True
me_gd_mesh_057.use_remesh_preserve_attributes = False
me_gd_mesh_057.use_mirror_vertex_groups = False
me_gd_mesh_057.update()
me_gd_mesh_058 = bpy.data.meshes.new('GD_mesh.058')
me_gd_mesh_058.from_pydata([(-0.7705, -0.4124, 0.4861), (-0.653, -0.5554, 0.5149), (-0.7705, -0.2503, 0.5862), (-0.653, -0.2122, 0.7271), (-0.5227, -0.353, 0.776), (-0.5227, -0.5362, 0.6628)], [], [(3, 4, 5, 1, 0, 2)])
me_gd_mesh_058.use_remesh_fix_poles = True
me_gd_mesh_058.use_remesh_preserve_attributes = False
me_gd_mesh_058.use_mirror_vertex_groups = False
me_gd_mesh_058.update()
me_gd_mesh_059 = bpy.data.meshes.new('GD_mesh.059')
me_gd_mesh_059.from_pydata([(0.09524, -0.9412, 0.3241), (-0.09524, -0.9412, 0.3241), (0.2018, -0.9643, 0.1716), (0.1077, -0.9942, 6.231e-08), (-0.1077, -0.9942, 6.231e-08), (-0.2018, -0.9643, 0.1716)], [], [(1, 0, 2, 3, 4, 5)])
me_gd_mesh_059.use_remesh_fix_poles = True
me_gd_mesh_059.use_remesh_preserve_attributes = False
me_gd_mesh_059.use_mirror_vertex_groups = False
me_gd_mesh_059.update()
me_gd_mesh_060 = bpy.data.meshes.new('GD_mesh.060')
me_gd_mesh_060.from_pydata([(0.8657, -0.3814, 0.3241), (0.8547, -0.4899, 0.1716), (0.7705, -0.4124, 0.4861), (0.653, -0.5554, 0.5149), (0.6304, -0.6844, 0.3664), (0.738, -0.6494, 0.1832)], [], [(4, 3, 2, 0, 1, 5)])
me_gd_mesh_060.use_remesh_fix_poles = True
me_gd_mesh_060.use_remesh_preserve_attributes = False
me_gd_mesh_060.use_mirror_vertex_groups = False
me_gd_mesh_060.update()
me_gd_mesh_061 = bpy.data.meshes.new('GD_mesh.061')
me_gd_mesh_061.from_pydata([(0.8657, -0.3814, 0.3241), (0.9246, -0.2003, 0.3241), (0.8547, -0.4899, 0.1716), (0.9123, -0.4096, 4.154e-08), (0.9788, -0.2048, 2.077e-08), (0.9794, -0.1061, 0.1716)], [], [(0, 1, 5, 4, 3, 2)])
me_gd_mesh_061.use_remesh_fix_poles = True
me_gd_mesh_061.use_remesh_preserve_attributes = False
me_gd_mesh_061.use_mirror_vertex_groups = False
me_gd_mesh_061.update()
me_gd_mesh_062 = bpy.data.meshes.new('GD_mesh.062')
me_gd_mesh_062.from_pydata([(0.6303, 0.7055, 0.3241), (0.73, 0.6615, 0.1716), (0.6303, 0.6054, 0.4861), (0.73, 0.4494, 0.5149), (0.8457, 0.388, 0.3664), (0.8457, 0.5012, 0.1832)], [], [(4, 3, 2, 0, 1, 5)])
me_gd_mesh_062.use_remesh_fix_poles = True
me_gd_mesh_062.use_remesh_preserve_attributes = False
me_gd_mesh_062.use_mirror_vertex_groups = False
me_gd_mesh_062.update()
me_gd_mesh_063 = bpy.data.meshes.new('GD_mesh.063')
me_gd_mesh_063.from_pydata([(0.6303, 0.7055, 0.3241), (0.4762, 0.8175, 0.3241), (0.73, 0.6615, 0.1716), (0.6715, 0.741, 6.123e-17), (0.4973, 0.8676, 6.123e-17), (0.4035, 0.8987, 0.1716)], [], [(0, 1, 5, 4, 3, 2)])
me_gd_mesh_063.use_remesh_fix_poles = True
me_gd_mesh_063.use_remesh_preserve_attributes = False
me_gd_mesh_063.use_mirror_vertex_groups = False
me_gd_mesh_063.update()
me_gd_mesh_064 = bpy.data.meshes.new('GD_mesh.064')
me_gd_mesh_064.from_pydata([(-0.4762, 0.8175, 0.3241), (-0.4035, 0.8987, 0.1716), (-0.381, 0.7865, 0.4861), (-0.2018, 0.8332, 0.5149), (-0.1077, 0.9242, 0.3664), (-0.2154, 0.9592, 0.1832)], [], [(4, 3, 2, 0, 1, 5)])
me_gd_mesh_064.use_remesh_fix_poles = True
me_gd_mesh_064.use_remesh_preserve_attributes = False
me_gd_mesh_064.use_mirror_vertex_groups = False
me_gd_mesh_064.update()
me_gd_mesh_065 = bpy.data.meshes.new('GD_mesh.065')
me_gd_mesh_065.from_pydata([(-0.4762, 0.8175, 0.3241), (-0.6303, 0.7055, 0.3241), (-0.4035, 0.8987, 0.1716), (-0.4973, 0.8676, 6.123e-17), (-0.6715, 0.741, 6.123e-17), (-0.73, 0.6615, 0.1716)], [], [(0, 1, 5, 4, 3, 2)])
me_gd_mesh_065.use_remesh_fix_poles = True
me_gd_mesh_065.use_remesh_preserve_attributes = False
me_gd_mesh_065.use_mirror_vertex_groups = False
me_gd_mesh_065.update()
me_gd_mesh_066 = bpy.data.meshes.new('GD_mesh.066')
me_gd_mesh_066.from_pydata([(-0.9246, -0.2003, 0.3241), (-0.9794, -0.1061, 0.1716), (-0.8657, -0.1193, 0.4861), (-0.8547, 0.06556, 0.5149), (-0.9123, 0.1832, 0.3664), (-0.9788, 0.0916, 0.1832)], [], [(4, 3, 2, 0, 1, 5)])
me_gd_mesh_066.use_remesh_fix_poles = True
me_gd_mesh_066.use_remesh_preserve_attributes = False
me_gd_mesh_066.use_mirror_vertex_groups = False
me_gd_mesh_066.update()
me_gd_mesh_067 = bpy.data.meshes.new('GD_mesh.067')
me_gd_mesh_067.from_pydata([(-0.9246, -0.2003, 0.3241), (-0.8657, -0.3814, 0.3241), (-0.9794, -0.1061, 0.1716), (-0.9788, -0.2048, 2.077e-08), (-0.9123, -0.4096, 4.154e-08), (-0.8547, -0.4899, 0.1716)], [], [(0, 1, 5, 4, 3, 2)])
me_gd_mesh_067.use_remesh_fix_poles = True
me_gd_mesh_067.use_remesh_preserve_attributes = False
me_gd_mesh_067.use_mirror_vertex_groups = False
me_gd_mesh_067.update()
me_gd_mesh_068 = bpy.data.meshes.new('GD_mesh.068')
me_gd_mesh_068.from_pydata([(0.6303, -0.6054, -0.4861), (0.73, -0.4494, -0.5149), (0.6303, -0.7055, -0.3241), (0.73, -0.6615, -0.1716), (0.8457, -0.5012, -0.1832), (0.8457, -0.388, -0.3664)], [], [(3, 4, 5, 1, 0, 2)])
me_gd_mesh_068.use_remesh_fix_poles = True
me_gd_mesh_068.use_remesh_preserve_attributes = False
me_gd_mesh_068.use_mirror_vertex_groups = False
me_gd_mesh_068.update()
me_gd_mesh_069 = bpy.data.meshes.new('GD_mesh.069')
me_gd_mesh_069.from_pydata([(0.6303, -0.6054, -0.4861), (0.4762, -0.6554, -0.5862), (0.73, -0.4494, -0.5149), (0.6715, -0.3314, -0.6628), (0.4973, -0.388, -0.776), (0.4035, -0.5554, -0.7271)], [], [(1, 0, 2, 3, 4, 5)])
me_gd_mesh_069.use_remesh_fix_poles = True
me_gd_mesh_069.use_remesh_preserve_attributes = False
me_gd_mesh_069.use_mirror_vertex_groups = False
me_gd_mesh_069.update()
me_gd_mesh_070 = bpy.data.meshes.new('GD_mesh.070')
me_gd_mesh_070.from_pydata([(0.7705, 0.4124, -0.4861), (0.653, 0.5554, -0.5149), (0.8657, 0.3814, -0.3241), (0.8547, 0.4899, -0.1716), (0.738, 0.6494, -0.1832), (0.6304, 0.6844, -0.3664)], [], [(3, 4, 5, 1, 0, 2)])
me_gd_mesh_070.use_remesh_fix_poles = True
me_gd_mesh_070.use_remesh_preserve_attributes = False
me_gd_mesh_070.use_mirror_vertex_groups = False
me_gd_mesh_070.update()
me_gd_mesh_071 = bpy.data.meshes.new('GD_mesh.071')
me_gd_mesh_071.from_pydata([(0.7705, 0.4124, -0.4861), (0.7705, 0.2503, -0.5862), (0.653, 0.5554, -0.5149), (0.5227, 0.5362, -0.6628), (0.5227, 0.353, -0.776), (0.653, 0.2122, -0.7271)], [], [(1, 0, 2, 3, 4, 5)])
me_gd_mesh_071.use_remesh_fix_poles = True
me_gd_mesh_071.use_remesh_preserve_attributes = False
me_gd_mesh_071.use_mirror_vertex_groups = False
me_gd_mesh_071.update()
me_gd_mesh_072 = bpy.data.meshes.new('GD_mesh.072')
me_gd_mesh_072.from_pydata([(-0.1541, 0.8602, -0.4861), (-0.3265, 0.7926, -0.5149), (-0.09524, 0.9412, -0.3241), (-0.2018, 0.9643, -0.1716), (-0.3896, 0.9026, -0.1832), (-0.4561, 0.811, -0.3664)], [], [(3, 4, 5, 1, 0, 2)])
me_gd_mesh_072.use_remesh_fix_poles = True
me_gd_mesh_072.use_remesh_preserve_attributes = False
me_gd_mesh_072.use_mirror_vertex_groups = False
me_gd_mesh_072.update()
me_gd_mesh_073 = bpy.data.meshes.new('GD_mesh.073')
me_gd_mesh_073.from_pydata([(-0.1541, 0.8602, -0.4861), (4.961e-17, 0.8101, -0.5862), (-0.3265, 0.7926, -0.5149), (-0.3484, 0.6628, -0.6628), (-0.1742, 0.6062, -0.776), (4.204e-17, 0.6866, -0.7271)], [], [(1, 0, 2, 3, 4, 5)])
me_gd_mesh_073.use_remesh_fix_poles = True
me_gd_mesh_073.use_remesh_preserve_attributes = False
me_gd_mesh_073.use_mirror_vertex_groups = False
me_gd_mesh_073.update()
me_gd_mesh_074 = bpy.data.meshes.new('GD_mesh.074')
me_gd_mesh_074.from_pydata([(-0.8657, 0.1193, -0.4861), (-0.8547, -0.06556, -0.5149), (-0.9246, 0.2003, -0.3241), (-0.9794, 0.1061, -0.1716), (-0.9788, -0.0916, -0.1832), (-0.9123, -0.1832, -0.3664)], [], [(3, 4, 5, 1, 0, 2)])
me_gd_mesh_074.use_remesh_fix_poles = True
me_gd_mesh_074.use_remesh_preserve_attributes = False
me_gd_mesh_074.use_mirror_vertex_groups = False
me_gd_mesh_074.update()
me_gd_mesh_075 = bpy.data.meshes.new('GD_mesh.075')
me_gd_mesh_075.from_pydata([(-0.8657, 0.1193, -0.4861), (-0.7705, 0.2503, -0.5862), (-0.8547, -0.06556, -0.5149), (-0.738, -0.1266, -0.6628), (-0.6304, 0.02162, -0.776), (-0.653, 0.2122, -0.7271)], [], [(1, 0, 2, 3, 4, 5)])
me_gd_mesh_075.use_remesh_fix_poles = True
me_gd_mesh_075.use_remesh_preserve_attributes = False
me_gd_mesh_075.use_mirror_vertex_groups = False
me_gd_mesh_075.update()
me_gd_mesh_076 = bpy.data.meshes.new('GD_mesh.076')
me_gd_mesh_076.from_pydata([(-0.381, -0.7865, -0.4861), (-0.2018, -0.8332, -0.5149), (-0.4762, -0.8175, -0.3241), (-0.4035, -0.8987, -0.1716), (-0.2154, -0.9592, -0.1832), (-0.1077, -0.9242, -0.3664)], [], [(3, 4, 5, 1, 0, 2)])
me_gd_mesh_076.use_remesh_fix_poles = True
me_gd_mesh_076.use_remesh_preserve_attributes = False
me_gd_mesh_076.use_mirror_vertex_groups = False
me_gd_mesh_076.update()
me_gd_mesh_077 = bpy.data.meshes.new('GD_mesh.077')
me_gd_mesh_077.from_pydata([(-0.381, -0.7865, -0.4861), (-0.4762, -0.6554, -0.5862), (-0.2018, -0.8332, -0.5149), (-0.1077, -0.741, -0.6628), (-0.2154, -0.5928, -0.776), (-0.4035, -0.5554, -0.7271)], [], [(1, 0, 2, 3, 4, 5)])
me_gd_mesh_077.use_remesh_fix_poles = True
me_gd_mesh_077.use_remesh_preserve_attributes = False
me_gd_mesh_077.use_mirror_vertex_groups = False
me_gd_mesh_077.update()
me_gd_mesh_078 = bpy.data.meshes.new('GD_mesh.078')
me_gd_mesh_078.from_pydata([(0.4762, -0.6554, -0.5862), (0.381, -0.7865, -0.4861), (0.4035, -0.5554, -0.7271), (0.2154, -0.5928, -0.776), (0.1077, -0.741, -0.6628), (0.2018, -0.8332, -0.5149)], [], [(4, 5, 1, 0, 2, 3)])
me_gd_mesh_078.use_remesh_fix_poles = True
me_gd_mesh_078.use_remesh_preserve_attributes = False
me_gd_mesh_078.use_mirror_vertex_groups = False
me_gd_mesh_078.update()
me_gd_mesh_079 = bpy.data.meshes.new('GD_mesh.079')
me_gd_mesh_079.from_pydata([(0.7705, 0.2503, -0.5862), (0.653, 0.2122, -0.7271), (0.8657, 0.1193, -0.4861), (0.8547, -0.06556, -0.5149), (0.738, -0.1266, -0.6628), (0.6304, 0.02162, -0.776)], [], [(4, 3, 2, 0, 1, 5)])
me_gd_mesh_079.use_remesh_fix_poles = True
me_gd_mesh_079.use_remesh_preserve_attributes = False
me_gd_mesh_079.use_mirror_vertex_groups = False
me_gd_mesh_079.update()
me_gd_mesh_080 = bpy.data.meshes.new('GD_mesh.080')
me_gd_mesh_080.from_pydata([(4.961e-17, 0.8101, -0.5862), (4.204e-17, 0.6866, -0.7271), (0.1541, 0.8602, -0.4861), (0.3265, 0.7926, -0.5149), (0.3484, 0.6628, -0.6628), (0.1742, 0.6062, -0.776)], [], [(4, 3, 2, 0, 1, 5)])
me_gd_mesh_080.use_remesh_fix_poles = True
me_gd_mesh_080.use_remesh_preserve_attributes = False
me_gd_mesh_080.use_mirror_vertex_groups = False
me_gd_mesh_080.update()
me_gd_mesh_081 = bpy.data.meshes.new('GD_mesh.081')
me_gd_mesh_081.from_pydata([(-0.4973, -0.8676, 6.231e-08), (-0.4035, -0.8987, -0.1716), (-0.6715, -0.741, 6.231e-08), (-0.73, -0.6615, -0.1716), (-0.6303, -0.7055, -0.3241), (-0.4762, -0.8175, -0.3241)], [], [(3, 2, 0, 1, 5, 4)])
me_gd_mesh_081.use_remesh_fix_poles = True
me_gd_mesh_081.use_remesh_preserve_attributes = False
me_gd_mesh_081.use_mirror_vertex_groups = False
me_gd_mesh_081.update()
me_gd_mesh_082 = bpy.data.meshes.new('GD_mesh.082')
me_gd_mesh_082.from_pydata([(-0.7705, 0.2503, -0.5862), (-0.653, 0.2122, -0.7271), (-0.7705, 0.4124, -0.4861), (-0.653, 0.5554, -0.5149), (-0.5227, 0.5362, -0.6628), (-0.5227, 0.353, -0.776)], [], [(4, 3, 2, 0, 1, 5)])
me_gd_mesh_082.use_remesh_fix_poles = True
me_gd_mesh_082.use_remesh_preserve_attributes = False
me_gd_mesh_082.use_mirror_vertex_groups = False
me_gd_mesh_082.update()
me_gd_mesh_083 = bpy.data.meshes.new('GD_mesh.083')
me_gd_mesh_083.from_pydata([(-0.4762, -0.6554, -0.5862), (-0.4035, -0.5554, -0.7271), (-0.6303, -0.6054, -0.4861), (-0.73, -0.4494, -0.5149), (-0.6715, -0.3314, -0.6628), (-0.4973, -0.388, -0.776)], [], [(4, 3, 2, 0, 1, 5)])
me_gd_mesh_083.use_remesh_fix_poles = True
me_gd_mesh_083.use_remesh_preserve_attributes = False
me_gd_mesh_083.use_mirror_vertex_groups = False
me_gd_mesh_083.update()
me_gd_mesh_084 = bpy.data.meshes.new('GD_mesh.084')
me_gd_mesh_084.from_pydata([(0.6715, -0.741, 6.231e-08), (0.73, -0.6615, -0.1716), (0.4973, -0.8676, 6.231e-08), (0.4035, -0.8987, -0.1716), (0.4762, -0.8175, -0.3241), (0.6303, -0.7055, -0.3241)], [], [(3, 2, 0, 1, 5, 4)])
me_gd_mesh_084.use_remesh_fix_poles = True
me_gd_mesh_084.use_remesh_preserve_attributes = False
me_gd_mesh_084.use_mirror_vertex_groups = False
me_gd_mesh_084.update()
me_gd_mesh_085 = bpy.data.meshes.new('GD_mesh.085')
me_gd_mesh_085.from_pydata([(0.6715, -0.741, 6.231e-08), (0.738, -0.6494, 0.1832), (0.4973, -0.8676, 6.231e-08), (0.3896, -0.9026, 0.1832), (0.4561, -0.811, 0.3664), (0.6304, -0.6844, 0.3664)], [], [(1, 0, 2, 3, 4, 5)])
me_gd_mesh_085.use_remesh_fix_poles = True
me_gd_mesh_085.use_remesh_preserve_attributes = False
me_gd_mesh_085.use_mirror_vertex_groups = False
me_gd_mesh_085.update()
me_gd_mesh_086 = bpy.data.meshes.new('GD_mesh.086')
me_gd_mesh_086.from_pydata([(0.1742, -0.423, 0.8892), (0.1742, -0.6062, 0.776), (0.3484, -0.2964, 0.8892), (0.5227, -0.353, 0.776), (0.5227, -0.5362, 0.6628), (0.3484, -0.6628, 0.6628)], [], [(4, 5, 1, 0, 2, 3)])
me_gd_mesh_086.use_remesh_fix_poles = True
me_gd_mesh_086.use_remesh_preserve_attributes = False
me_gd_mesh_086.use_mirror_vertex_groups = False
me_gd_mesh_086.update()
me_gd_mesh_087 = bpy.data.meshes.new('GD_mesh.087')
me_gd_mesh_087.from_pydata([(0.5227, -0.353, 0.776), (0.653, -0.2122, 0.7271), (0.5227, -0.5362, 0.6628), (0.653, -0.5554, 0.5149), (0.7705, -0.4124, 0.4861), (0.7705, -0.2503, 0.5862)], [], [(0, 1, 5, 4, 3, 2)])
me_gd_mesh_087.use_remesh_fix_poles = True
me_gd_mesh_087.use_remesh_preserve_attributes = False
me_gd_mesh_087.use_mirror_vertex_groups = False
me_gd_mesh_087.update()
me_gd_mesh_088 = bpy.data.meshes.new('GD_mesh.088')
me_gd_mesh_088.from_pydata([(0.6304, -0.02162, 0.776), (0.4561, 0.03499, 0.8892), (0.738, 0.1266, 0.6628), (0.6715, 0.3314, 0.6628), (0.4973, 0.388, 0.776), (0.3896, 0.2398, 0.8892)], [], [(3, 2, 0, 1, 5, 4)])
me_gd_mesh_088.use_remesh_fix_poles = True
me_gd_mesh_088.use_remesh_preserve_attributes = False
me_gd_mesh_088.use_mirror_vertex_groups = False
me_gd_mesh_088.update()
me_gd_mesh_089 = bpy.data.meshes.new('GD_mesh.089')
me_gd_mesh_089.from_pydata([(0.1077, 0.4446, 0.8892), (0.2154, 0.5928, 0.776), (-0.1077, 0.4446, 0.8892), (-0.2154, 0.5928, 0.776), (-0.1077, 0.741, 0.6628), (0.1077, 0.741, 0.6628)], [], [(4, 5, 1, 0, 2, 3)])
me_gd_mesh_089.use_remesh_fix_poles = True
me_gd_mesh_089.use_remesh_preserve_attributes = False
me_gd_mesh_089.use_mirror_vertex_groups = False
me_gd_mesh_089.update()
me_gd_mesh_090 = bpy.data.meshes.new('GD_mesh.090')
me_gd_mesh_090.from_pydata([(-0.2154, 0.5928, 0.776), (-0.4035, 0.5554, 0.7271), (-0.1077, 0.741, 0.6628), (-0.2018, 0.8332, 0.5149), (-0.381, 0.7865, 0.4861), (-0.4762, 0.6554, 0.5862)], [], [(0, 1, 5, 4, 3, 2)])
me_gd_mesh_090.use_remesh_fix_poles = True
me_gd_mesh_090.use_remesh_preserve_attributes = False
me_gd_mesh_090.use_mirror_vertex_groups = False
me_gd_mesh_090.update()
me_gd_mesh_091 = bpy.data.meshes.new('GD_mesh.091')
me_gd_mesh_091.from_pydata([(-0.4973, 0.388, 0.776), (-0.3896, 0.2398, 0.8892), (-0.6715, 0.3314, 0.6628), (-0.738, 0.1266, 0.6628), (-0.6304, -0.02162, 0.776), (-0.4561, 0.03499, 0.8892)], [], [(3, 2, 0, 1, 5, 4)])
me_gd_mesh_091.use_remesh_fix_poles = True
me_gd_mesh_091.use_remesh_preserve_attributes = False
me_gd_mesh_091.use_mirror_vertex_groups = False
me_gd_mesh_091.update()
me_gd_mesh_092 = bpy.data.meshes.new('GD_mesh.092')
me_gd_mesh_092.from_pydata([(0.09524, -0.1311, -0.9868), (-0.09524, -0.1311, -0.9868), (0.2018, -0.2777, -0.9392), (0.1077, -0.4446, -0.8892), (-0.1077, -0.4446, -0.8892), (-0.2018, -0.2777, -0.9392)], [], [(5, 4, 3, 2, 0, 1)])
me_gd_mesh_092.use_remesh_fix_poles = True
me_gd_mesh_092.use_remesh_preserve_attributes = False
me_gd_mesh_092.use_mirror_vertex_groups = False
me_gd_mesh_092.update()
me_gd_mesh_093 = bpy.data.meshes.new('GD_mesh.093')
me_gd_mesh_093.from_pydata([(0.09524, -0.1311, -0.9868), (0.2018, -0.2777, -0.9392), (0.1541, 0.05007, -0.9868), (0.3265, 0.1061, -0.9392), (0.4561, -0.03499, -0.8892), (0.3896, -0.2398, -0.8892)], [], [(1, 5, 4, 3, 2, 0)])
me_gd_mesh_093.use_remesh_fix_poles = True
me_gd_mesh_093.use_remesh_preserve_attributes = False
me_gd_mesh_093.use_mirror_vertex_groups = False
me_gd_mesh_093.update()
me_gd_mesh_094 = bpy.data.meshes.new('GD_mesh.094')
me_gd_mesh_094.from_pydata([(-0.09524, -0.1311, -0.9868), (-0.2018, -0.2777, -0.9392), (-0.1541, 0.05007, -0.9868), (-0.3265, 0.1061, -0.9392), (-0.4561, -0.03499, -0.8892), (-0.3896, -0.2398, -0.8892)], [], [(3, 4, 5, 1, 0, 2)])
me_gd_mesh_094.use_remesh_fix_poles = True
me_gd_mesh_094.use_remesh_preserve_attributes = False
me_gd_mesh_094.use_mirror_vertex_groups = False
me_gd_mesh_094.update()
me_gd_mesh_095 = bpy.data.meshes.new('GD_mesh.095')
me_gd_mesh_095.from_pydata([(-0.3484, -0.2964, 0.8892), (-0.5227, -0.353, 0.776), (-0.1742, -0.423, 0.8892), (-0.1742, -0.6062, 0.776), (-0.3484, -0.6628, 0.6628), (-0.5227, -0.5362, 0.6628)], [], [(4, 5, 1, 0, 2, 3)])
me_gd_mesh_095.use_remesh_fix_poles = True
me_gd_mesh_095.use_remesh_preserve_attributes = False
me_gd_mesh_095.use_mirror_vertex_groups = False
me_gd_mesh_095.update()
me_gd_mesh_096 = bpy.data.meshes.new('GD_mesh.096')
me_gd_mesh_096.from_pydata([(-0.1742, -0.6062, 0.776), (-1.261e-16, -0.6866, 0.7271), (-0.3484, -0.6628, 0.6628), (-0.3265, -0.7926, 0.5149), (-0.1541, -0.8602, 0.4861), (-1.488e-16, -0.8101, 0.5862)], [], [(0, 1, 5, 4, 3, 2)])
me_gd_mesh_096.use_remesh_fix_poles = True
me_gd_mesh_096.use_remesh_preserve_attributes = False
me_gd_mesh_096.use_mirror_vertex_groups = False
me_gd_mesh_096.update()
me_gd_mesh_097 = bpy.data.meshes.new('GD_mesh.097')
me_gd_mesh_097.from_pydata([(0.9123, -0.4096, 4.154e-08), (0.8457, -0.5012, -0.1832), (0.9788, -0.2048, 2.077e-08), (0.9788, -0.0916, -0.1832), (0.9123, -0.1832, -0.3664), (0.8457, -0.388, -0.3664)], [], [(4, 5, 1, 0, 2, 3)])
me_gd_mesh_097.use_remesh_fix_poles = True
me_gd_mesh_097.use_remesh_preserve_attributes = False
me_gd_mesh_097.use_mirror_vertex_groups = False
me_gd_mesh_097.update()
me_gd_mesh_098 = bpy.data.meshes.new('GD_mesh.098')
me_gd_mesh_098.from_pydata([(0.9788, -0.0916, -0.1832), (0.9794, 0.1061, -0.1716), (0.9123, -0.1832, -0.3664), (0.8547, -0.06556, -0.5149), (0.8657, 0.1193, -0.4861), (0.9246, 0.2003, -0.3241)], [], [(0, 1, 5, 4, 3, 2)])
me_gd_mesh_098.use_remesh_fix_poles = True
me_gd_mesh_098.use_remesh_preserve_attributes = False
me_gd_mesh_098.use_mirror_vertex_groups = False
me_gd_mesh_098.update()
me_gd_mesh_099 = bpy.data.meshes.new('GD_mesh.099')
me_gd_mesh_099.from_pydata([(0.8457, 0.388, 0.3664), (0.9123, 0.1832, 0.3664), (0.8457, 0.5012, 0.1832), (0.9123, 0.4096, 6.123e-17), (0.9788, 0.2048, 6.123e-17), (0.9788, 0.0916, 0.1832)], [], [(2, 3, 4, 5, 1, 0)])
me_gd_mesh_099.use_remesh_fix_poles = True
me_gd_mesh_099.use_remesh_preserve_attributes = False
me_gd_mesh_099.use_mirror_vertex_groups = False
me_gd_mesh_099.update()
me_gd_mesh_100 = bpy.data.meshes.new('GD_mesh.100')
me_gd_mesh_100.from_pydata([(0.6715, 0.741, 6.123e-17), (0.738, 0.6494, -0.1832), (0.4973, 0.8676, 6.123e-17), (0.3896, 0.9026, -0.1832), (0.4561, 0.811, -0.3664), (0.6304, 0.6844, -0.3664)], [], [(4, 5, 1, 0, 2, 3)])
me_gd_mesh_100.use_remesh_fix_poles = True
me_gd_mesh_100.use_remesh_preserve_attributes = False
me_gd_mesh_100.use_mirror_vertex_groups = False
me_gd_mesh_100.update()
me_gd_mesh_101 = bpy.data.meshes.new('GD_mesh.101')
me_gd_mesh_101.from_pydata([(0.3896, 0.9026, -0.1832), (0.2018, 0.9643, -0.1716), (0.4561, 0.811, -0.3664), (0.3265, 0.7926, -0.5149), (0.1541, 0.8602, -0.4861), (0.09524, 0.9412, -0.3241)], [], [(0, 1, 5, 4, 3, 2)])
me_gd_mesh_101.use_remesh_fix_poles = True
me_gd_mesh_101.use_remesh_preserve_attributes = False
me_gd_mesh_101.use_mirror_vertex_groups = False
me_gd_mesh_101.update()
me_gd_mesh_102 = bpy.data.meshes.new('GD_mesh.102')
me_gd_mesh_102.from_pydata([(-0.1077, 0.9242, 0.3664), (0.1077, 0.9242, 0.3664), (-0.2154, 0.9592, 0.1832), (-0.1077, 0.9942, 6.123e-17), (0.1077, 0.9942, 6.123e-17), (0.2154, 0.9592, 0.1832)], [], [(2, 3, 4, 5, 1, 0)])
me_gd_mesh_102.use_remesh_fix_poles = True
me_gd_mesh_102.use_remesh_preserve_attributes = False
me_gd_mesh_102.use_mirror_vertex_groups = False
me_gd_mesh_102.update()
me_gd_mesh_103 = bpy.data.meshes.new('GD_mesh.103')
me_gd_mesh_103.from_pydata([(-0.4973, 0.8676, 6.123e-17), (-0.3896, 0.9026, -0.1832), (-0.6715, 0.741, 6.123e-17), (-0.738, 0.6494, -0.1832), (-0.6304, 0.6844, -0.3664), (-0.4561, 0.811, -0.3664)], [], [(4, 5, 1, 0, 2, 3)])
me_gd_mesh_103.use_remesh_fix_poles = True
me_gd_mesh_103.use_remesh_preserve_attributes = False
me_gd_mesh_103.use_mirror_vertex_groups = False
me_gd_mesh_103.update()
me_gd_mesh_104 = bpy.data.meshes.new('GD_mesh.104')
me_gd_mesh_104.from_pydata([(-0.738, 0.6494, -0.1832), (-0.8547, 0.4899, -0.1716), (-0.6304, 0.6844, -0.3664), (-0.653, 0.5554, -0.5149), (-0.7705, 0.4124, -0.4861), (-0.8657, 0.3814, -0.3241)], [], [(0, 1, 5, 4, 3, 2)])
me_gd_mesh_104.use_remesh_fix_poles = True
me_gd_mesh_104.use_remesh_preserve_attributes = False
me_gd_mesh_104.use_mirror_vertex_groups = False
me_gd_mesh_104.update()
me_gd_mesh_105 = bpy.data.meshes.new('GD_mesh.105')
me_gd_mesh_105.from_pydata([(0.6715, -0.3314, -0.6628), (0.738, -0.1266, -0.6628), (0.4973, -0.388, -0.776), (0.3896, -0.2398, -0.8892), (0.4561, -0.03499, -0.8892), (0.6304, 0.02162, -0.776)], [], [(5, 4, 3, 2, 0, 1)])
me_gd_mesh_105.use_remesh_fix_poles = True
me_gd_mesh_105.use_remesh_preserve_attributes = False
me_gd_mesh_105.use_mirror_vertex_groups = False
me_gd_mesh_105.update()
me_gd_mesh_106 = bpy.data.meshes.new('GD_mesh.106')
me_gd_mesh_106.from_pydata([(-0.9123, 0.1832, 0.3664), (-0.8457, 0.388, 0.3664), (-0.9788, 0.0916, 0.1832), (-0.9788, 0.2048, 6.123e-17), (-0.9123, 0.4096, 6.123e-17), (-0.8457, 0.5012, 0.1832)], [], [(2, 3, 4, 5, 1, 0)])
me_gd_mesh_106.use_remesh_fix_poles = True
me_gd_mesh_106.use_remesh_preserve_attributes = False
me_gd_mesh_106.use_mirror_vertex_groups = False
me_gd_mesh_106.update()
me_gd_mesh_107 = bpy.data.meshes.new('GD_mesh.107')
me_gd_mesh_107.from_pydata([(-0.9788, -0.2048, 2.077e-08), (-0.9788, -0.0916, -0.1832), (-0.9123, -0.4096, 4.154e-08), (-0.8457, -0.5012, -0.1832), (-0.8457, -0.388, -0.3664), (-0.9123, -0.1832, -0.3664)], [], [(4, 5, 1, 0, 2, 3)])
me_gd_mesh_107.use_remesh_fix_poles = True
me_gd_mesh_107.use_remesh_preserve_attributes = False
me_gd_mesh_107.use_mirror_vertex_groups = False
me_gd_mesh_107.update()
me_gd_mesh_108 = bpy.data.meshes.new('GD_mesh.108')
me_gd_mesh_108.from_pydata([(-0.8457, -0.5012, -0.1832), (-0.73, -0.6615, -0.1716), (-0.8457, -0.388, -0.3664), (-0.73, -0.4494, -0.5149), (-0.6303, -0.6054, -0.4861), (-0.6303, -0.7055, -0.3241)], [], [(0, 1, 5, 4, 3, 2)])
me_gd_mesh_108.use_remesh_fix_poles = True
me_gd_mesh_108.use_remesh_preserve_attributes = False
me_gd_mesh_108.use_mirror_vertex_groups = False
me_gd_mesh_108.update()
me_gd_mesh_109 = bpy.data.meshes.new('GD_mesh.109')
me_gd_mesh_109.from_pydata([(-0.1077, -0.9942, 6.231e-08), (-0.2154, -0.9592, -0.1832), (0.1077, -0.9942, 6.231e-08), (0.2154, -0.9592, -0.1832), (0.1077, -0.9242, -0.3664), (-0.1077, -0.9242, -0.3664)], [], [(4, 5, 1, 0, 2, 3)])
me_gd_mesh_109.use_remesh_fix_poles = True
me_gd_mesh_109.use_remesh_preserve_attributes = False
me_gd_mesh_109.use_mirror_vertex_groups = False
me_gd_mesh_109.update()
me_gd_mesh_110 = bpy.data.meshes.new('GD_mesh.110')
me_gd_mesh_110.from_pydata([(0.2154, -0.9592, -0.1832), (0.4035, -0.8987, -0.1716), (0.1077, -0.9242, -0.3664), (0.2018, -0.8332, -0.5149), (0.381, -0.7865, -0.4861), (0.4762, -0.8175, -0.3241)], [], [(0, 1, 5, 4, 3, 2)])
me_gd_mesh_110.use_remesh_fix_poles = True
me_gd_mesh_110.use_remesh_preserve_attributes = False
me_gd_mesh_110.use_mirror_vertex_groups = False
me_gd_mesh_110.update()
me_gd_mesh_111 = bpy.data.meshes.new('GD_mesh.111')
me_gd_mesh_111.from_pydata([(0.5227, 0.5362, -0.6628), (0.3484, 0.6628, -0.6628), (0.5227, 0.353, -0.776), (0.3484, 0.2964, -0.8892), (0.1742, 0.423, -0.8892), (0.1742, 0.6062, -0.776)], [], [(5, 4, 3, 2, 0, 1)])
me_gd_mesh_111.use_remesh_fix_poles = True
me_gd_mesh_111.use_remesh_preserve_attributes = False
me_gd_mesh_111.use_mirror_vertex_groups = False
me_gd_mesh_111.update()
me_gd_mesh_112 = bpy.data.meshes.new('GD_mesh.112')
me_gd_mesh_112.from_pydata([(0.3484, 0.2964, -0.8892), (0.3265, 0.1061, -0.9392), (0.1742, 0.423, -0.8892), (2.102e-17, 0.3433, -0.9392), (9.921e-18, 0.162, -0.9868), (0.1541, 0.05007, -0.9868)], [], [(1, 0, 2, 3, 4, 5)])
me_gd_mesh_112.use_remesh_fix_poles = True
me_gd_mesh_112.use_remesh_preserve_attributes = False
me_gd_mesh_112.use_mirror_vertex_groups = False
me_gd_mesh_112.update()
me_gd_mesh_113 = bpy.data.meshes.new('GD_mesh.113')
me_gd_mesh_113.from_pydata([(-0.5227, 0.5362, -0.6628), (-0.3484, 0.6628, -0.6628), (-0.5227, 0.353, -0.776), (-0.3484, 0.2964, -0.8892), (-0.1742, 0.423, -0.8892), (-0.1742, 0.6062, -0.776)], [], [(2, 3, 4, 5, 1, 0)])
me_gd_mesh_113.use_remesh_fix_poles = True
me_gd_mesh_113.use_remesh_preserve_attributes = False
me_gd_mesh_113.use_mirror_vertex_groups = False
me_gd_mesh_113.update()
me_gd_mesh_114 = bpy.data.meshes.new('GD_mesh.114')
me_gd_mesh_114.from_pydata([(-0.738, -0.1266, -0.6628), (-0.6715, -0.3314, -0.6628), (-0.6304, 0.02162, -0.776), (-0.4561, -0.03499, -0.8892), (-0.3896, -0.2398, -0.8892), (-0.4973, -0.388, -0.776)], [], [(5, 4, 3, 2, 0, 1)])
me_gd_mesh_114.use_remesh_fix_poles = True
me_gd_mesh_114.use_remesh_preserve_attributes = False
me_gd_mesh_114.use_mirror_vertex_groups = False
me_gd_mesh_114.update()
me_gd_mesh_115 = bpy.data.meshes.new('GD_mesh.115')
me_gd_mesh_115.from_pydata([(0.1077, -0.741, -0.6628), (-0.1077, -0.741, -0.6628), (0.2154, -0.5928, -0.776), (0.1077, -0.4446, -0.8892), (-0.1077, -0.4446, -0.8892), (-0.2154, -0.5928, -0.776)], [], [(2, 3, 4, 5, 1, 0)])
me_gd_mesh_115.use_remesh_fix_poles = True
me_gd_mesh_115.use_remesh_preserve_attributes = False
me_gd_mesh_115.use_mirror_vertex_groups = False
me_gd_mesh_115.update()
me_gd_mesh_116 = bpy.data.meshes.new('GD_mesh.116')
me_gd_mesh_116.from_pydata([(0.73, 0.4494, 0.5149), (0.6715, 0.3314, 0.6628), (0.6303, 0.6054, 0.4861), (0.4762, 0.6554, 0.5862), (0.4035, 0.5554, 0.7271), (0.4973, 0.388, 0.776)], [], [(5, 4, 3, 2, 0, 1)])
me_gd_mesh_116.use_remesh_fix_poles = True
me_gd_mesh_116.use_remesh_preserve_attributes = False
me_gd_mesh_116.use_mirror_vertex_groups = False
me_gd_mesh_116.update()
me_gd_mesh_117 = bpy.data.meshes.new('GD_mesh.117')
me_gd_mesh_117.from_pydata([(-0.738, 0.1266, 0.6628), (-0.8547, 0.06556, 0.5149), (-0.6304, -0.02162, 0.776), (-0.653, -0.2122, 0.7271), (-0.7705, -0.2503, 0.5862), (-0.8657, -0.1193, 0.4861)], [], [(2, 3, 4, 5, 1, 0)])
me_gd_mesh_117.use_remesh_fix_poles = True
me_gd_mesh_117.use_remesh_preserve_attributes = False
me_gd_mesh_117.use_mirror_vertex_groups = False
me_gd_mesh_117.update()
me_gd_mesh_118 = bpy.data.meshes.new('GD_mesh.118')
me_gd_mesh_118.from_pydata([(0.9123, 0.4096, 6.123e-17), (0.8547, 0.4899, -0.1716), (0.9788, 0.2048, 6.123e-17), (0.9794, 0.1061, -0.1716), (0.9246, 0.2003, -0.3241), (0.8657, 0.3814, -0.3241)], [], [(3, 2, 0, 1, 5, 4)])
me_gd_mesh_118.use_remesh_fix_poles = True
me_gd_mesh_118.use_remesh_preserve_attributes = False
me_gd_mesh_118.use_mirror_vertex_groups = False
me_gd_mesh_118.update()
me_gd_mesh_119 = bpy.data.meshes.new('GD_mesh.119')
me_gd_mesh_119.from_pydata([(-0.1077, 0.9942, 6.123e-17), (-0.2018, 0.9643, -0.1716), (0.1077, 0.9942, 6.123e-17), (0.2018, 0.9643, -0.1716), (0.09524, 0.9412, -0.3241), (-0.09524, 0.9412, -0.3241)], [], [(3, 2, 0, 1, 5, 4)])
me_gd_mesh_119.use_remesh_fix_poles = True
me_gd_mesh_119.use_remesh_preserve_attributes = False
me_gd_mesh_119.use_mirror_vertex_groups = False
me_gd_mesh_119.update()
me_gd_mesh_120 = bpy.data.meshes.new('GD_mesh.120')
me_gd_mesh_120.from_pydata([(-0.9788, 0.2048, 6.123e-17), (-0.9794, 0.1061, -0.1716), (-0.9123, 0.4096, 6.123e-17), (-0.8547, 0.4899, -0.1716), (-0.8657, 0.3814, -0.3241), (-0.9246, 0.2003, -0.3241)], [], [(3, 2, 0, 1, 5, 4)])
me_gd_mesh_120.use_remesh_fix_poles = True
me_gd_mesh_120.use_remesh_preserve_attributes = False
me_gd_mesh_120.use_mirror_vertex_groups = False
me_gd_mesh_120.update()
me_gd_mesh_121 = bpy.data.meshes.new('GD_mesh.121')
me_gd_mesh_121.from_pydata([(-0.3484, 0.2964, -0.8892), (-0.3265, 0.1061, -0.9392), (-0.1742, 0.423, -0.8892), (2.102e-17, 0.3433, -0.9392), (9.921e-18, 0.162, -0.9868), (-0.1541, 0.05007, -0.9868)], [], [(3, 2, 0, 1, 5, 4)])
me_gd_mesh_121.use_remesh_fix_poles = True
me_gd_mesh_121.use_remesh_preserve_attributes = False
me_gd_mesh_121.use_mirror_vertex_groups = False
me_gd_mesh_121.update()

# ---- objects
ob_gd_mesh = bpy.data.objects.new('GD_mesh', me_gd_mesh)
ob_gd_mesh_001 = bpy.data.objects.new('GD_mesh.001', me_gd_mesh_001)
ob_gd_mesh_002 = bpy.data.objects.new('GD_mesh.002', me_gd_mesh_002)
ob_gd_mesh_003 = bpy.data.objects.new('GD_mesh.003', me_gd_mesh_003)
ob_gd_mesh_004 = bpy.data.objects.new('GD_mesh.004', me_gd_mesh_004)
ob_gd_mesh_005 = bpy.data.objects.new('GD_mesh.005', me_gd_mesh_005)
ob_gd_mesh_006 = bpy.data.objects.new('GD_mesh.006', me_gd_mesh_006)
ob_gd_mesh_007 = bpy.data.objects.new('GD_mesh.007', me_gd_mesh_007)
ob_gd_mesh_008 = bpy.data.objects.new('GD_mesh.008', me_gd_mesh_008)
ob_gd_mesh_009 = bpy.data.objects.new('GD_mesh.009', me_gd_mesh_009)
ob_gd_mesh_010 = bpy.data.objects.new('GD_mesh.010', me_gd_mesh_010)
ob_gd_mesh_011 = bpy.data.objects.new('GD_mesh.011', me_gd_mesh_011)
ob_gd_mesh_012 = bpy.data.objects.new('GD_mesh.012', me_gd_mesh_012)
ob_gd_mesh_013 = bpy.data.objects.new('GD_mesh.013', me_gd_mesh_013)
ob_gd_mesh_014 = bpy.data.objects.new('GD_mesh.014', me_gd_mesh_014)
ob_gd_mesh_015 = bpy.data.objects.new('GD_mesh.015', me_gd_mesh_015)
ob_gd_mesh_016 = bpy.data.objects.new('GD_mesh.016', me_gd_mesh_016)
ob_gd_mesh_017 = bpy.data.objects.new('GD_mesh.017', me_gd_mesh_017)
ob_gd_mesh_018 = bpy.data.objects.new('GD_mesh.018', me_gd_mesh_018)
ob_gd_mesh_019 = bpy.data.objects.new('GD_mesh.019', me_gd_mesh_019)
ob_gd_mesh_020 = bpy.data.objects.new('GD_mesh.020', me_gd_mesh_020)
ob_gd_mesh_021 = bpy.data.objects.new('GD_mesh.021', me_gd_mesh_021)
ob_gd_mesh_022 = bpy.data.objects.new('GD_mesh.022', me_gd_mesh_022)
ob_gd_mesh_023 = bpy.data.objects.new('GD_mesh.023', me_gd_mesh_023)
ob_gd_mesh_024 = bpy.data.objects.new('GD_mesh.024', me_gd_mesh_024)
ob_gd_mesh_025 = bpy.data.objects.new('GD_mesh.025', me_gd_mesh_025)
ob_gd_mesh_026 = bpy.data.objects.new('GD_mesh.026', me_gd_mesh_026)
ob_gd_mesh_027 = bpy.data.objects.new('GD_mesh.027', me_gd_mesh_027)
ob_gd_mesh_028 = bpy.data.objects.new('GD_mesh.028', me_gd_mesh_028)
ob_gd_mesh_029 = bpy.data.objects.new('GD_mesh.029', me_gd_mesh_029)
ob_gd_mesh_030 = bpy.data.objects.new('GD_mesh.030', me_gd_mesh_030)
ob_gd_mesh_031 = bpy.data.objects.new('GD_mesh.031', me_gd_mesh_031)
ob_gd_mesh_032 = bpy.data.objects.new('GD_mesh.032', me_gd_mesh_032)
ob_gd_mesh_033 = bpy.data.objects.new('GD_mesh.033', me_gd_mesh_033)
ob_gd_mesh_034 = bpy.data.objects.new('GD_mesh.034', me_gd_mesh_034)
ob_gd_mesh_035 = bpy.data.objects.new('GD_mesh.035', me_gd_mesh_035)
ob_gd_mesh_036 = bpy.data.objects.new('GD_mesh.036', me_gd_mesh_036)
ob_gd_mesh_037 = bpy.data.objects.new('GD_mesh.037', me_gd_mesh_037)
ob_gd_mesh_038 = bpy.data.objects.new('GD_mesh.038', me_gd_mesh_038)
ob_gd_mesh_039 = bpy.data.objects.new('GD_mesh.039', me_gd_mesh_039)
ob_gd_mesh_040 = bpy.data.objects.new('GD_mesh.040', me_gd_mesh_040)
ob_gd_mesh_041 = bpy.data.objects.new('GD_mesh.041', me_gd_mesh_041)
ob_gd_mesh_042 = bpy.data.objects.new('GD_mesh.042', me_gd_mesh_042)
ob_gd_mesh_043 = bpy.data.objects.new('GD_mesh.043', me_gd_mesh_043)
ob_gd_mesh_044 = bpy.data.objects.new('GD_mesh.044', me_gd_mesh_044)
ob_gd_mesh_045 = bpy.data.objects.new('GD_mesh.045', me_gd_mesh_045)
ob_gd_mesh_046 = bpy.data.objects.new('GD_mesh.046', me_gd_mesh_046)
ob_gd_mesh_047 = bpy.data.objects.new('GD_mesh.047', me_gd_mesh_047)
ob_gd_mesh_048 = bpy.data.objects.new('GD_mesh.048', me_gd_mesh_048)
ob_gd_mesh_049 = bpy.data.objects.new('GD_mesh.049', me_gd_mesh_049)
ob_gd_mesh_050 = bpy.data.objects.new('GD_mesh.050', me_gd_mesh_050)
ob_gd_mesh_051 = bpy.data.objects.new('GD_mesh.051', me_gd_mesh_051)
ob_gd_mesh_052 = bpy.data.objects.new('GD_mesh.052', me_gd_mesh_052)
ob_gd_mesh_053 = bpy.data.objects.new('GD_mesh.053', me_gd_mesh_053)
ob_gd_mesh_054 = bpy.data.objects.new('GD_mesh.054', me_gd_mesh_054)
ob_gd_mesh_055 = bpy.data.objects.new('GD_mesh.055', me_gd_mesh_055)
ob_gd_mesh_056 = bpy.data.objects.new('GD_mesh.056', me_gd_mesh_056)
ob_gd_mesh_057 = bpy.data.objects.new('GD_mesh.057', me_gd_mesh_057)
ob_gd_mesh_058 = bpy.data.objects.new('GD_mesh.058', me_gd_mesh_058)
ob_gd_mesh_059 = bpy.data.objects.new('GD_mesh.059', me_gd_mesh_059)
ob_gd_mesh_060 = bpy.data.objects.new('GD_mesh.060', me_gd_mesh_060)
ob_gd_mesh_061 = bpy.data.objects.new('GD_mesh.061', me_gd_mesh_061)
ob_gd_mesh_062 = bpy.data.objects.new('GD_mesh.062', me_gd_mesh_062)
ob_gd_mesh_063 = bpy.data.objects.new('GD_mesh.063', me_gd_mesh_063)
ob_gd_mesh_064 = bpy.data.objects.new('GD_mesh.064', me_gd_mesh_064)
ob_gd_mesh_065 = bpy.data.objects.new('GD_mesh.065', me_gd_mesh_065)
ob_gd_mesh_066 = bpy.data.objects.new('GD_mesh.066', me_gd_mesh_066)
ob_gd_mesh_067 = bpy.data.objects.new('GD_mesh.067', me_gd_mesh_067)
ob_gd_mesh_068 = bpy.data.objects.new('GD_mesh.068', me_gd_mesh_068)
ob_gd_mesh_069 = bpy.data.objects.new('GD_mesh.069', me_gd_mesh_069)
ob_gd_mesh_070 = bpy.data.objects.new('GD_mesh.070', me_gd_mesh_070)
ob_gd_mesh_071 = bpy.data.objects.new('GD_mesh.071', me_gd_mesh_071)
ob_gd_mesh_072 = bpy.data.objects.new('GD_mesh.072', me_gd_mesh_072)
ob_gd_mesh_073 = bpy.data.objects.new('GD_mesh.073', me_gd_mesh_073)
ob_gd_mesh_074 = bpy.data.objects.new('GD_mesh.074', me_gd_mesh_074)
ob_gd_mesh_075 = bpy.data.objects.new('GD_mesh.075', me_gd_mesh_075)
ob_gd_mesh_076 = bpy.data.objects.new('GD_mesh.076', me_gd_mesh_076)
ob_gd_mesh_077 = bpy.data.objects.new('GD_mesh.077', me_gd_mesh_077)
ob_gd_mesh_078 = bpy.data.objects.new('GD_mesh.078', me_gd_mesh_078)
ob_gd_mesh_079 = bpy.data.objects.new('GD_mesh.079', me_gd_mesh_079)
ob_gd_mesh_080 = bpy.data.objects.new('GD_mesh.080', me_gd_mesh_080)
ob_gd_mesh_081 = bpy.data.objects.new('GD_mesh.081', me_gd_mesh_081)
ob_gd_mesh_082 = bpy.data.objects.new('GD_mesh.082', me_gd_mesh_082)
ob_gd_mesh_083 = bpy.data.objects.new('GD_mesh.083', me_gd_mesh_083)
ob_gd_mesh_084 = bpy.data.objects.new('GD_mesh.084', me_gd_mesh_084)
ob_gd_mesh_085 = bpy.data.objects.new('GD_mesh.085', me_gd_mesh_085)
ob_gd_mesh_086 = bpy.data.objects.new('GD_mesh.086', me_gd_mesh_086)
ob_gd_mesh_087 = bpy.data.objects.new('GD_mesh.087', me_gd_mesh_087)
ob_gd_mesh_088 = bpy.data.objects.new('GD_mesh.088', me_gd_mesh_088)
ob_gd_mesh_089 = bpy.data.objects.new('GD_mesh.089', me_gd_mesh_089)
ob_gd_mesh_090 = bpy.data.objects.new('GD_mesh.090', me_gd_mesh_090)
ob_gd_mesh_091 = bpy.data.objects.new('GD_mesh.091', me_gd_mesh_091)
ob_gd_mesh_092 = bpy.data.objects.new('GD_mesh.092', me_gd_mesh_092)
ob_gd_mesh_093 = bpy.data.objects.new('GD_mesh.093', me_gd_mesh_093)
ob_gd_mesh_094 = bpy.data.objects.new('GD_mesh.094', me_gd_mesh_094)
ob_gd_mesh_095 = bpy.data.objects.new('GD_mesh.095', me_gd_mesh_095)
ob_gd_mesh_096 = bpy.data.objects.new('GD_mesh.096', me_gd_mesh_096)
ob_gd_mesh_097 = bpy.data.objects.new('GD_mesh.097', me_gd_mesh_097)
ob_gd_mesh_098 = bpy.data.objects.new('GD_mesh.098', me_gd_mesh_098)
ob_gd_mesh_099 = bpy.data.objects.new('GD_mesh.099', me_gd_mesh_099)
ob_gd_mesh_100 = bpy.data.objects.new('GD_mesh.100', me_gd_mesh_100)
ob_gd_mesh_101 = bpy.data.objects.new('GD_mesh.101', me_gd_mesh_101)
ob_gd_mesh_102 = bpy.data.objects.new('GD_mesh.102', me_gd_mesh_102)
ob_gd_mesh_103 = bpy.data.objects.new('GD_mesh.103', me_gd_mesh_103)
ob_gd_mesh_104 = bpy.data.objects.new('GD_mesh.104', me_gd_mesh_104)
ob_gd_mesh_105 = bpy.data.objects.new('GD_mesh.105', me_gd_mesh_105)
ob_gd_mesh_106 = bpy.data.objects.new('GD_mesh.106', me_gd_mesh_106)
ob_gd_mesh_107 = bpy.data.objects.new('GD_mesh.107', me_gd_mesh_107)
ob_gd_mesh_108 = bpy.data.objects.new('GD_mesh.108', me_gd_mesh_108)
ob_gd_mesh_109 = bpy.data.objects.new('GD_mesh.109', me_gd_mesh_109)
ob_gd_mesh_110 = bpy.data.objects.new('GD_mesh.110', me_gd_mesh_110)
ob_gd_mesh_111 = bpy.data.objects.new('GD_mesh.111', me_gd_mesh_111)
ob_gd_mesh_112 = bpy.data.objects.new('GD_mesh.112', me_gd_mesh_112)
ob_gd_mesh_113 = bpy.data.objects.new('GD_mesh.113', me_gd_mesh_113)
ob_gd_mesh_114 = bpy.data.objects.new('GD_mesh.114', me_gd_mesh_114)
ob_gd_mesh_115 = bpy.data.objects.new('GD_mesh.115', me_gd_mesh_115)
ob_gd_mesh_116 = bpy.data.objects.new('GD_mesh.116', me_gd_mesh_116)
ob_gd_mesh_117 = bpy.data.objects.new('GD_mesh.117', me_gd_mesh_117)
ob_gd_mesh_118 = bpy.data.objects.new('GD_mesh.118', me_gd_mesh_118)
ob_gd_mesh_119 = bpy.data.objects.new('GD_mesh.119', me_gd_mesh_119)
ob_gd_mesh_120 = bpy.data.objects.new('GD_mesh.120', me_gd_mesh_120)
ob_gd_mesh_121 = bpy.data.objects.new('GD_mesh.121', me_gd_mesh_121)

# ---- transforms, parenting, visibility, modifiers, constraints
ob_gd_mesh.location = (0.0, 0.0, 0.0)
ob_gd_mesh.lineart.crease_threshold = 0.0
ob_gd_mesh_001.location = (0.0, 0.0, 0.0)
ob_gd_mesh_001.lineart.crease_threshold = 0.0
ob_gd_mesh_002.location = (0.0, 0.0, 0.0)
ob_gd_mesh_002.lineart.crease_threshold = 0.0
ob_gd_mesh_003.location = (0.0, 0.0, 0.0)
ob_gd_mesh_003.lineart.crease_threshold = 0.0
ob_gd_mesh_004.location = (0.0, 0.0, 0.0)
ob_gd_mesh_004.lineart.crease_threshold = 0.0
ob_gd_mesh_005.location = (0.0, 0.0, 0.0)
ob_gd_mesh_005.lineart.crease_threshold = 0.0
ob_gd_mesh_006.location = (0.0, 0.0, 0.0)
ob_gd_mesh_006.lineart.crease_threshold = 0.0
ob_gd_mesh_007.location = (0.0, 0.0, 0.0)
ob_gd_mesh_007.lineart.crease_threshold = 0.0
ob_gd_mesh_008.location = (0.0, 0.0, 0.0)
ob_gd_mesh_008.lineart.crease_threshold = 0.0
ob_gd_mesh_009.location = (0.0, 0.0, 0.0)
ob_gd_mesh_009.lineart.crease_threshold = 0.0
ob_gd_mesh_010.location = (0.0, 0.0, 0.0)
ob_gd_mesh_010.lineart.crease_threshold = 0.0
ob_gd_mesh_011.location = (0.0, 0.0, 0.0)
ob_gd_mesh_011.lineart.crease_threshold = 0.0
ob_gd_mesh_012.location = (0.0, 0.0, 0.0)
ob_gd_mesh_012.lineart.crease_threshold = 0.0
ob_gd_mesh_013.location = (0.0, 0.0, 0.0)
ob_gd_mesh_013.lineart.crease_threshold = 0.0
ob_gd_mesh_014.location = (0.0, 0.0, 0.0)
ob_gd_mesh_014.lineart.crease_threshold = 0.0
ob_gd_mesh_015.location = (0.0, 0.0, 0.0)
ob_gd_mesh_015.lineart.crease_threshold = 0.0
ob_gd_mesh_016.location = (0.0, 0.0, 0.0)
ob_gd_mesh_016.lineart.crease_threshold = 0.0
ob_gd_mesh_017.location = (0.0, 0.0, 0.0)
ob_gd_mesh_017.lineart.crease_threshold = 0.0
ob_gd_mesh_018.location = (0.0, 0.0, 0.0)
ob_gd_mesh_018.lineart.crease_threshold = 0.0
ob_gd_mesh_019.location = (0.0, 0.0, 0.0)
ob_gd_mesh_019.lineart.crease_threshold = 0.0
ob_gd_mesh_020.location = (0.0, 0.0, 0.0)
ob_gd_mesh_020.lineart.crease_threshold = 0.0
ob_gd_mesh_021.location = (0.0, 0.0, 0.0)
ob_gd_mesh_021.lineart.crease_threshold = 0.0
ob_gd_mesh_022.location = (0.0, 0.0, 0.0)
ob_gd_mesh_022.lineart.crease_threshold = 0.0
ob_gd_mesh_023.location = (0.0, 0.0, 0.0)
ob_gd_mesh_023.lineart.crease_threshold = 0.0
ob_gd_mesh_024.location = (0.0, 0.0, 0.0)
ob_gd_mesh_024.lineart.crease_threshold = 0.0
ob_gd_mesh_025.location = (0.0, 0.0, 0.0)
ob_gd_mesh_025.lineart.crease_threshold = 0.0
ob_gd_mesh_026.location = (0.0, 0.0, 0.0)
ob_gd_mesh_026.lineart.crease_threshold = 0.0
ob_gd_mesh_027.location = (0.0, 0.0, 0.0)
ob_gd_mesh_027.lineart.crease_threshold = 0.0
ob_gd_mesh_028.location = (0.0, 0.0, 0.0)
ob_gd_mesh_028.lineart.crease_threshold = 0.0
ob_gd_mesh_029.location = (0.0, 0.0, 0.0)
ob_gd_mesh_029.lineart.crease_threshold = 0.0
ob_gd_mesh_030.location = (0.0, 0.0, 0.0)
ob_gd_mesh_030.lineart.crease_threshold = 0.0
ob_gd_mesh_031.location = (0.0, 0.0, 0.0)
ob_gd_mesh_031.lineart.crease_threshold = 0.0
ob_gd_mesh_032.location = (0.0, 0.0, 0.0)
ob_gd_mesh_032.lineart.crease_threshold = 0.0
ob_gd_mesh_033.location = (0.0, 0.0, 0.0)
ob_gd_mesh_033.lineart.crease_threshold = 0.0
ob_gd_mesh_034.location = (0.0, 0.0, 0.0)
ob_gd_mesh_034.lineart.crease_threshold = 0.0
ob_gd_mesh_035.location = (0.0, 0.0, 0.0)
ob_gd_mesh_035.lineart.crease_threshold = 0.0
ob_gd_mesh_036.location = (0.0, 0.0, 0.0)
ob_gd_mesh_036.lineart.crease_threshold = 0.0
ob_gd_mesh_037.location = (0.0, 0.0, 0.0)
ob_gd_mesh_037.lineart.crease_threshold = 0.0
ob_gd_mesh_038.location = (0.0, 0.0, 0.0)
ob_gd_mesh_038.lineart.crease_threshold = 0.0
ob_gd_mesh_039.location = (0.0, 0.0, 0.0)
ob_gd_mesh_039.lineart.crease_threshold = 0.0
ob_gd_mesh_040.location = (0.0, 0.0, 0.0)
ob_gd_mesh_040.lineart.crease_threshold = 0.0
ob_gd_mesh_041.location = (0.0, 0.0, 0.0)
ob_gd_mesh_041.lineart.crease_threshold = 0.0
ob_gd_mesh_042.location = (0.0, 0.0, 0.0)
ob_gd_mesh_042.lineart.crease_threshold = 0.0
ob_gd_mesh_043.location = (0.0, 0.0, 0.0)
ob_gd_mesh_043.lineart.crease_threshold = 0.0
ob_gd_mesh_044.location = (0.0, 0.0, 0.0)
ob_gd_mesh_044.lineart.crease_threshold = 0.0
ob_gd_mesh_045.location = (0.0, 0.0, 0.0)
ob_gd_mesh_045.lineart.crease_threshold = 0.0
ob_gd_mesh_046.location = (0.0, 0.0, 0.0)
ob_gd_mesh_046.lineart.crease_threshold = 0.0
ob_gd_mesh_047.location = (0.0, 0.0, 0.0)
ob_gd_mesh_047.lineart.crease_threshold = 0.0
ob_gd_mesh_048.location = (0.0, 0.0, 0.0)
ob_gd_mesh_048.lineart.crease_threshold = 0.0
ob_gd_mesh_049.location = (0.0, 0.0, 0.0)
ob_gd_mesh_049.lineart.crease_threshold = 0.0
ob_gd_mesh_050.location = (0.0, 0.0, 0.0)
ob_gd_mesh_050.lineart.crease_threshold = 0.0
ob_gd_mesh_051.location = (0.0, 0.0, 0.0)
ob_gd_mesh_051.lineart.crease_threshold = 0.0
ob_gd_mesh_052.location = (0.0, 0.0, 0.0)
ob_gd_mesh_052.lineart.crease_threshold = 0.0
ob_gd_mesh_053.location = (0.0, 0.0, 0.0)
ob_gd_mesh_053.lineart.crease_threshold = 0.0
ob_gd_mesh_054.location = (0.0, 0.0, 0.0)
ob_gd_mesh_054.lineart.crease_threshold = 0.0
ob_gd_mesh_055.location = (0.0, 0.0, 0.0)
ob_gd_mesh_055.lineart.crease_threshold = 0.0
ob_gd_mesh_056.location = (0.0, 0.0, 0.0)
ob_gd_mesh_056.lineart.crease_threshold = 0.0
ob_gd_mesh_057.location = (0.0, 0.0, 0.0)
ob_gd_mesh_057.lineart.crease_threshold = 0.0
ob_gd_mesh_058.location = (0.0, 0.0, 0.0)
ob_gd_mesh_058.lineart.crease_threshold = 0.0
ob_gd_mesh_059.location = (0.0, 0.0, 0.0)
ob_gd_mesh_059.lineart.crease_threshold = 0.0
ob_gd_mesh_060.location = (0.0, 0.0, 0.0)
ob_gd_mesh_060.lineart.crease_threshold = 0.0
ob_gd_mesh_061.location = (0.0, 0.0, 0.0)
ob_gd_mesh_061.lineart.crease_threshold = 0.0
ob_gd_mesh_062.location = (0.0, 0.0, 0.0)
ob_gd_mesh_062.lineart.crease_threshold = 0.0
ob_gd_mesh_063.location = (0.0, 0.0, 0.0)
ob_gd_mesh_063.lineart.crease_threshold = 0.0
ob_gd_mesh_064.location = (0.0, 0.0, 0.0)
ob_gd_mesh_064.lineart.crease_threshold = 0.0
ob_gd_mesh_065.location = (0.0, 0.0, 0.0)
ob_gd_mesh_065.lineart.crease_threshold = 0.0
ob_gd_mesh_066.location = (0.0, 0.0, 0.0)
ob_gd_mesh_066.lineart.crease_threshold = 0.0
ob_gd_mesh_067.location = (0.0, 0.0, 0.0)
ob_gd_mesh_067.lineart.crease_threshold = 0.0
ob_gd_mesh_068.location = (0.0, 0.0, 0.0)
ob_gd_mesh_068.lineart.crease_threshold = 0.0
ob_gd_mesh_069.location = (0.0, 0.0, 0.0)
ob_gd_mesh_069.lineart.crease_threshold = 0.0
ob_gd_mesh_070.location = (0.0, 0.0, 0.0)
ob_gd_mesh_070.lineart.crease_threshold = 0.0
ob_gd_mesh_071.location = (0.0, 0.0, 0.0)
ob_gd_mesh_071.lineart.crease_threshold = 0.0
ob_gd_mesh_072.location = (0.0, 0.0, 0.0)
ob_gd_mesh_072.lineart.crease_threshold = 0.0
ob_gd_mesh_073.location = (0.0, 0.0, 0.0)
ob_gd_mesh_073.lineart.crease_threshold = 0.0
ob_gd_mesh_074.location = (0.0, 0.0, 0.0)
ob_gd_mesh_074.lineart.crease_threshold = 0.0
ob_gd_mesh_075.location = (0.0, 0.0, 0.0)
ob_gd_mesh_075.lineart.crease_threshold = 0.0
ob_gd_mesh_076.location = (0.0, 0.0, 0.0)
ob_gd_mesh_076.lineart.crease_threshold = 0.0
ob_gd_mesh_077.location = (0.0, 0.0, 0.0)
ob_gd_mesh_077.lineart.crease_threshold = 0.0
ob_gd_mesh_078.location = (0.0, 0.0, 0.0)
ob_gd_mesh_078.lineart.crease_threshold = 0.0
ob_gd_mesh_079.location = (0.0, 0.0, 0.0)
ob_gd_mesh_079.lineart.crease_threshold = 0.0
ob_gd_mesh_080.location = (0.0, 0.0, 0.0)
ob_gd_mesh_080.lineart.crease_threshold = 0.0
ob_gd_mesh_081.location = (0.0, 0.0, 0.0)
ob_gd_mesh_081.lineart.crease_threshold = 0.0
ob_gd_mesh_082.location = (0.0, 0.0, 0.0)
ob_gd_mesh_082.lineart.crease_threshold = 0.0
ob_gd_mesh_083.location = (0.0, 0.0, 0.0)
ob_gd_mesh_083.lineart.crease_threshold = 0.0
ob_gd_mesh_084.location = (0.0, 0.0, 0.0)
ob_gd_mesh_084.lineart.crease_threshold = 0.0
ob_gd_mesh_085.location = (0.0, 0.0, 0.0)
ob_gd_mesh_085.lineart.crease_threshold = 0.0
ob_gd_mesh_086.location = (0.0, 0.0, 0.0)
ob_gd_mesh_086.lineart.crease_threshold = 0.0
ob_gd_mesh_087.location = (0.0, 0.0, 0.0)
ob_gd_mesh_087.lineart.crease_threshold = 0.0
ob_gd_mesh_088.location = (0.0, 0.0, 0.0)
ob_gd_mesh_088.lineart.crease_threshold = 0.0
ob_gd_mesh_089.location = (0.0, 0.0, 0.0)
ob_gd_mesh_089.lineart.crease_threshold = 0.0
ob_gd_mesh_090.location = (0.0, 0.0, 0.0)
ob_gd_mesh_090.lineart.crease_threshold = 0.0
ob_gd_mesh_091.location = (0.0, 0.0, 0.0)
ob_gd_mesh_091.lineart.crease_threshold = 0.0
ob_gd_mesh_092.location = (0.0, 0.0, 0.0)
ob_gd_mesh_092.lineart.crease_threshold = 0.0
ob_gd_mesh_093.location = (0.0, 0.0, 0.0)
ob_gd_mesh_093.lineart.crease_threshold = 0.0
ob_gd_mesh_094.location = (0.0, 0.0, 0.0)
ob_gd_mesh_094.lineart.crease_threshold = 0.0
ob_gd_mesh_095.location = (0.0, 0.0, 0.0)
ob_gd_mesh_095.lineart.crease_threshold = 0.0
ob_gd_mesh_096.location = (0.0, 0.0, 0.0)
ob_gd_mesh_096.lineart.crease_threshold = 0.0
ob_gd_mesh_097.location = (0.0, 0.0, 0.0)
ob_gd_mesh_097.lineart.crease_threshold = 0.0
ob_gd_mesh_098.location = (0.0, 0.0, 0.0)
ob_gd_mesh_098.lineart.crease_threshold = 0.0
ob_gd_mesh_099.location = (0.0, 0.0, 0.0)
ob_gd_mesh_099.lineart.crease_threshold = 0.0
ob_gd_mesh_100.location = (0.0, 0.0, 0.0)
ob_gd_mesh_100.lineart.crease_threshold = 0.0
ob_gd_mesh_101.location = (0.0, 0.0, 0.0)
ob_gd_mesh_101.lineart.crease_threshold = 0.0
ob_gd_mesh_102.location = (0.0, 0.0, 0.0)
ob_gd_mesh_102.lineart.crease_threshold = 0.0
ob_gd_mesh_103.location = (0.0, 0.0, 0.0)
ob_gd_mesh_103.lineart.crease_threshold = 0.0
ob_gd_mesh_104.location = (0.0, 0.0, 0.0)
ob_gd_mesh_104.lineart.crease_threshold = 0.0
ob_gd_mesh_105.location = (0.0, 0.0, 0.0)
ob_gd_mesh_105.lineart.crease_threshold = 0.0
ob_gd_mesh_106.location = (0.0, 0.0, 0.0)
ob_gd_mesh_106.lineart.crease_threshold = 0.0
ob_gd_mesh_107.location = (0.0, 0.0, 0.0)
ob_gd_mesh_107.lineart.crease_threshold = 0.0
ob_gd_mesh_108.location = (0.0, 0.0, 0.0)
ob_gd_mesh_108.lineart.crease_threshold = 0.0
ob_gd_mesh_109.location = (0.0, 0.0, 0.0)
ob_gd_mesh_109.lineart.crease_threshold = 0.0
ob_gd_mesh_110.location = (0.0, 0.0, 0.0)
ob_gd_mesh_110.lineart.crease_threshold = 0.0
ob_gd_mesh_111.location = (0.0, 0.0, 0.0)
ob_gd_mesh_111.lineart.crease_threshold = 0.0
ob_gd_mesh_112.location = (0.0, 0.0, 0.0)
ob_gd_mesh_112.lineart.crease_threshold = 0.0
ob_gd_mesh_113.location = (0.0, 0.0, 0.0)
ob_gd_mesh_113.lineart.crease_threshold = 0.0
ob_gd_mesh_114.location = (0.0, 0.0, 0.0)
ob_gd_mesh_114.lineart.crease_threshold = 0.0
ob_gd_mesh_115.location = (0.0, 0.0, 0.0)
ob_gd_mesh_115.lineart.crease_threshold = 0.0
ob_gd_mesh_116.location = (0.0, 0.0, 0.0)
ob_gd_mesh_116.lineart.crease_threshold = 0.0
ob_gd_mesh_117.location = (0.0, 0.0, 0.0)
ob_gd_mesh_117.lineart.crease_threshold = 0.0
ob_gd_mesh_118.location = (0.0, 0.0, 0.0)
ob_gd_mesh_118.lineart.crease_threshold = 0.0
ob_gd_mesh_119.location = (0.0, 0.0, 0.0)
ob_gd_mesh_119.lineart.crease_threshold = 0.0
ob_gd_mesh_120.location = (0.0, 0.0, 0.0)
ob_gd_mesh_120.lineart.crease_threshold = 0.0
ob_gd_mesh_121.location = (0.0, 0.0, 0.0)
ob_gd_mesh_121.lineart.crease_threshold = 0.0

# ---- collection membership
col_collection.objects.link(ob_gd_mesh)
col_collection.objects.link(ob_gd_mesh_001)
col_collection.objects.link(ob_gd_mesh_002)
col_collection.objects.link(ob_gd_mesh_003)
col_collection.objects.link(ob_gd_mesh_004)
col_collection.objects.link(ob_gd_mesh_005)
col_collection.objects.link(ob_gd_mesh_006)
col_collection.objects.link(ob_gd_mesh_007)
col_collection.objects.link(ob_gd_mesh_008)
col_collection.objects.link(ob_gd_mesh_009)
col_collection.objects.link(ob_gd_mesh_010)
col_collection.objects.link(ob_gd_mesh_011)
col_collection.objects.link(ob_gd_mesh_012)
col_collection.objects.link(ob_gd_mesh_013)
col_collection.objects.link(ob_gd_mesh_014)
col_collection.objects.link(ob_gd_mesh_015)
col_collection.objects.link(ob_gd_mesh_016)
col_collection.objects.link(ob_gd_mesh_017)
col_collection.objects.link(ob_gd_mesh_018)
col_collection.objects.link(ob_gd_mesh_019)
col_collection.objects.link(ob_gd_mesh_020)
col_collection.objects.link(ob_gd_mesh_021)
col_collection.objects.link(ob_gd_mesh_022)
col_collection.objects.link(ob_gd_mesh_023)
col_collection.objects.link(ob_gd_mesh_024)
col_collection.objects.link(ob_gd_mesh_025)
col_collection.objects.link(ob_gd_mesh_026)
col_collection.objects.link(ob_gd_mesh_027)
col_collection.objects.link(ob_gd_mesh_028)
col_collection.objects.link(ob_gd_mesh_029)
col_collection.objects.link(ob_gd_mesh_030)
col_collection.objects.link(ob_gd_mesh_031)
col_collection.objects.link(ob_gd_mesh_032)
col_collection.objects.link(ob_gd_mesh_033)
col_collection.objects.link(ob_gd_mesh_034)
col_collection.objects.link(ob_gd_mesh_035)
col_collection.objects.link(ob_gd_mesh_036)
col_collection.objects.link(ob_gd_mesh_037)
col_collection.objects.link(ob_gd_mesh_038)
col_collection.objects.link(ob_gd_mesh_039)
col_collection.objects.link(ob_gd_mesh_040)
col_collection.objects.link(ob_gd_mesh_041)
col_collection.objects.link(ob_gd_mesh_042)
col_collection.objects.link(ob_gd_mesh_043)
col_collection.objects.link(ob_gd_mesh_044)
col_collection.objects.link(ob_gd_mesh_045)
col_collection.objects.link(ob_gd_mesh_046)
col_collection.objects.link(ob_gd_mesh_047)
col_collection.objects.link(ob_gd_mesh_048)
col_collection.objects.link(ob_gd_mesh_049)
col_collection.objects.link(ob_gd_mesh_050)
col_collection.objects.link(ob_gd_mesh_051)
col_collection.objects.link(ob_gd_mesh_052)
col_collection.objects.link(ob_gd_mesh_053)
col_collection.objects.link(ob_gd_mesh_054)
col_collection.objects.link(ob_gd_mesh_055)
col_collection.objects.link(ob_gd_mesh_056)
col_collection.objects.link(ob_gd_mesh_057)
col_collection.objects.link(ob_gd_mesh_058)
col_collection.objects.link(ob_gd_mesh_059)
col_collection.objects.link(ob_gd_mesh_060)
col_collection.objects.link(ob_gd_mesh_061)
col_collection.objects.link(ob_gd_mesh_062)
col_collection.objects.link(ob_gd_mesh_063)
col_collection.objects.link(ob_gd_mesh_064)
col_collection.objects.link(ob_gd_mesh_065)
col_collection.objects.link(ob_gd_mesh_066)
col_collection.objects.link(ob_gd_mesh_067)
col_collection.objects.link(ob_gd_mesh_068)
col_collection.objects.link(ob_gd_mesh_069)
col_collection.objects.link(ob_gd_mesh_070)
col_collection.objects.link(ob_gd_mesh_071)
col_collection.objects.link(ob_gd_mesh_072)
col_collection.objects.link(ob_gd_mesh_073)
col_collection.objects.link(ob_gd_mesh_074)
col_collection.objects.link(ob_gd_mesh_075)
col_collection.objects.link(ob_gd_mesh_076)
col_collection.objects.link(ob_gd_mesh_077)
col_collection.objects.link(ob_gd_mesh_078)
col_collection.objects.link(ob_gd_mesh_079)
col_collection.objects.link(ob_gd_mesh_080)
col_collection.objects.link(ob_gd_mesh_081)
col_collection.objects.link(ob_gd_mesh_082)
col_collection.objects.link(ob_gd_mesh_083)
col_collection.objects.link(ob_gd_mesh_084)
col_collection.objects.link(ob_gd_mesh_085)
col_collection.objects.link(ob_gd_mesh_086)
col_collection.objects.link(ob_gd_mesh_087)
col_collection.objects.link(ob_gd_mesh_088)
col_collection.objects.link(ob_gd_mesh_089)
col_collection.objects.link(ob_gd_mesh_090)
col_collection.objects.link(ob_gd_mesh_091)
col_collection.objects.link(ob_gd_mesh_092)
col_collection.objects.link(ob_gd_mesh_093)
col_collection.objects.link(ob_gd_mesh_094)
col_collection.objects.link(ob_gd_mesh_095)
col_collection.objects.link(ob_gd_mesh_096)
col_collection.objects.link(ob_gd_mesh_097)
col_collection.objects.link(ob_gd_mesh_098)
col_collection.objects.link(ob_gd_mesh_099)
col_collection.objects.link(ob_gd_mesh_100)
col_collection.objects.link(ob_gd_mesh_101)
col_collection.objects.link(ob_gd_mesh_102)
col_collection.objects.link(ob_gd_mesh_103)
col_collection.objects.link(ob_gd_mesh_104)
col_collection.objects.link(ob_gd_mesh_105)
col_collection.objects.link(ob_gd_mesh_106)
col_collection.objects.link(ob_gd_mesh_107)
col_collection.objects.link(ob_gd_mesh_108)
col_collection.objects.link(ob_gd_mesh_109)
col_collection.objects.link(ob_gd_mesh_110)
col_collection.objects.link(ob_gd_mesh_111)
col_collection.objects.link(ob_gd_mesh_112)
col_collection.objects.link(ob_gd_mesh_113)
col_collection.objects.link(ob_gd_mesh_114)
col_collection.objects.link(ob_gd_mesh_115)
col_collection.objects.link(ob_gd_mesh_116)
col_collection.objects.link(ob_gd_mesh_117)
col_collection.objects.link(ob_gd_mesh_118)
col_collection.objects.link(ob_gd_mesh_119)
col_collection.objects.link(ob_gd_mesh_120)
col_collection.objects.link(ob_gd_mesh_121)

# ---- scene / render settings (as saved in the file)
scene.frame_start = 1; scene.frame_end = 250; scene.frame_set(25)
scene.render.engine = 'BLENDER_EEVEE_NEXT'
scene.cycles.use_denoising = False
scene.cycles.samples = 128
scene.cycles.sampling_pattern = 'TABULATED_SOBOL'
scene.cycles.use_adaptive_sampling = False
scene.cycles.use_light_tree = False
scene.view_settings.view_transform = 'Filmic'
bpy.context.view_layer.update()

# ---- added for rendering (the .blend has no active camera and no usable light): camera, sun
cam_auto = bpy.data.cameras.new('AutoCamera')
cam_auto.lens = 50.0
cam_auto.sensor_width = 36.0
cam_auto.clip_end = 1000.0
ob_auto_camera = bpy.data.objects.new('AutoCamera', cam_auto)
scene.collection.objects.link(ob_auto_camera)
ob_auto_camera.location = (3.16283, -3.79539, 2.53026)
ob_auto_camera.rotation_euler = (1.09748, -7.21219e-08, 0.694738)
scene.camera = ob_auto_camera
light_auto_sun = bpy.data.lights.new('AutoSun', 'SUN')
light_auto_sun.energy = 3.0
light_auto_sun.angle = 0.0523599
ob_auto_sun = bpy.data.objects.new('AutoSun', light_auto_sun)
scene.collection.objects.link(ob_auto_sun)
ob_auto_sun.rotation_euler = (0.872665, 0.174533, 0.523599)
bpy.context.view_layer.update()
